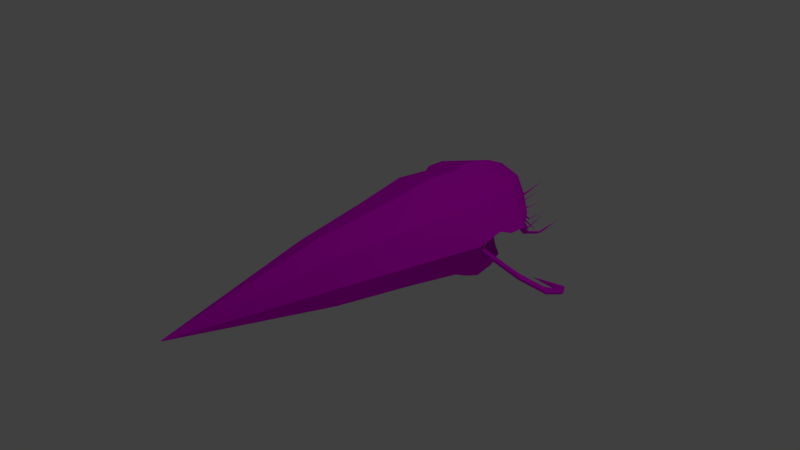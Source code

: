 # Source: Hyolitha.blend  (saved by Blender 2.78.0; exported with 4.5.12 LTS)
import bpy
from mathutils import Matrix  # noqa: F401  (used for matrix-valued properties, if any)

bpy.ops.wm.read_factory_settings(use_empty=True)
scene = bpy.context.scene
scene.name = 'Scene'

# ---- collections
col_collection_1 = bpy.data.collections.new('Collection 1'); scene.collection.children.link(col_collection_1)

# ---- images (referenced by path relative to the original .blend; pixels are not part of the script)
import os
ASSET_DIR = os.environ.get("B2B_ASSET_DIR", "")  # directory of the original .blend (textures are referenced by path, not embedded)
HERE = os.path.dirname(os.path.abspath(__file__))  # packed textures are extracted next to this script under _unpacked/

def load_image(name, relpath, width, height, colorspace="sRGB"):
    """Load a texture the original file referenced (path relative to the .blend, or extracted next to this script)."""
    p = next((c for c in (os.path.join(HERE, relpath), os.path.join(ASSET_DIR, relpath)) if relpath and os.path.exists(c)), "")
    if p:
        img = bpy.data.images.load(p, check_existing=True)
        img.name = name
    else:  # same state as the original file: an image datablock whose file is absent (Cycles renders it pink)
        img = bpy.data.images.new(name, width, height)
        img.source = "FILE"
        img.filepath = "//" + (relpath or name)
    img.colorspace_settings.name = colorspace
    return img
img_hyolitha_color = load_image('Hyolitha Color', 'Hyolitha Color.png', 1024, 1024, 'sRGB')

# ---- materials (node trees are filled in below, after node groups)
mat_material_001 = bpy.data.materials.new('Material.001')
mat_material_001.alpha_threshold = 0.0
mat_material_001.use_transparent_shadow = False
mat_material_001.roughness = 0.5

# ---- material node trees
mat_material_001.use_nodes = True; mat_material_001.node_tree.nodes.clear()
_N = mat_material_001.node_tree.nodes; _L = mat_material_001.node_tree.links
n0 = _N.new('ShaderNodeOutputMaterial'); n0.name = 'Material Output'; n0.location = (300, 300)
n1 = _N.new('ShaderNodeBsdfDiffuse'); n1.name = 'Diffuse BSDF'; n1.location = (10, 300)
n2 = _N.new('ShaderNodeTexImage'); n2.name = 'Image Texture'; n2.location = (-208, 335)
n2.width = 140
n2.image = img_hyolitha_color
_L.new(n1.outputs[0], n0.inputs[0])
_L.new(n2.outputs[0], n1.inputs[0])
n0.is_active_output = True

# ---- world
world_world = bpy.data.worlds.new('World'); scene.world = world_world
world_world.color = (0.05088, 0.05088, 0.05088)
world_world.use_sun_shadow = False
world_world.sun_shadow_jitter_overblur = 0.0
world_world.cycles.sampling_method = 'MANUAL'

# ---- cameras
cam_camera = bpy.data.cameras.new('Camera')
cam_camera.clip_end = 100.0
cam_camera.lens = 35.0
cam_camera.sensor_width = 32.0
cam_camera.sensor_height = 18.0
cam_camera.ortho_scale = 7.314
cam_camera.dof.focus_distance = 0.0
cam_camera.dof.aperture_fstop = 128.0

# ---- lights
light_lamp = bpy.data.lights.new('Lamp', 'POINT')
light_lamp.transmission_factor = 0.0
light_lamp.cutoff_distance = 30.0
light_lamp.energy = 100.0
light_lamp.shadow_buffer_clip_start = 1.001
light_lamp.shadow_soft_size = 0.1
light_lamp.shadow_maximum_resolution = 0.006
light_lamp.use_absolute_resolution = True

# ---- meshes
me_cylinder_001 = bpy.data.meshes.new('Cylinder.001')
me_cylinder_001.from_pydata([(2.695e-08, 0.5791, -1.0), (-3.553e-15, 0.463, 1.0), (1.072, 0.4095, -1.0), (0.7071, 0.3274, 1.0), (1.517, -3.772e-08, -1.0), (1.0, -3.063e-09, 1.0), (1.072, -0.4095, -1.0), (0.7071, -0.3274, 1.0), (-1.056e-07, -0.5791, -1.0), (-8.742e-08, -0.463, 1.0), (-1.072, -0.4095, -1.0), (-0.7071, -0.3274, 1.0), (-1.517, -5.503e-09, -1.0), (-1.0, 2.27e-08, 1.0), (-1.072, 0.4095, -1.0), (-0.7071, 0.3274, 1.0), (7.008e-08, 0.6975, -2.555), (1.361, 0.4932, -2.555), (1.925, -2.709e-08, -2.555), (1.361, -0.4932, -2.555), (-9.818e-08, -0.6975, -2.555), (-1.361, -0.4932, -2.555), (-1.925, 1.171e-08, -2.555), (-1.361, 0.4932, -2.555), (0.01048, 0.004854, 4.837), (-1.779e-07, 0.006865, 4.837), (0.01483, -1.877e-08, 4.837), (0.01048, -0.004854, 4.837), (-1.792e-07, -0.006865, 4.837), (-0.01048, -0.004854, 4.837), (-0.01483, -1.839e-08, 4.837), (-0.01048, 0.004854, 4.837), (1.858, -0.0002226, -2.555), (1.314, 0.4719, -2.555), (0.0007511, 0.665, -2.555), (-1.296, 0.4655, -2.555), (-1.85, -0.0007779, -2.555), (0.0002214, 0.6677, -3.379), (1.251, 0.4799, -3.379), (1.769, 0.02655, -3.379), (-1.769, 0.02655, -3.379), (-1.251, 0.4799, -3.379), (1.708, 0.02634, -3.379), (1.208, 0.4603, -3.379), (0.0009117, 0.6378, -3.379), (-1.191, 0.4545, -3.379), (-1.7, 0.02583, -3.379), (0.6889, -0.00705, -3.364), (0.4884, -0.07803, -3.364), (0.004401, -0.1074, -3.364), (-0.4796, -0.07803, -3.364), (-0.6801, -0.00705, -3.364), (0.6653, -0.007082, -3.364), (0.4717, 0.06087, -3.364), (0.004668, 0.08866, -3.364), (-0.4566, 0.05995, -3.364), (-0.6534, -0.007162, -3.364), (0.3864, 0.04823, -4.332), (0.004797, 0.07094, -4.332), (0.5639, -0.007267, -4.332), (0.5446, -0.007293, -4.332), (-0.5548, -0.007267, -4.332), (-0.3721, 0.04748, -4.332), (0.4001, -0.06526, -4.332), (0.004578, -0.08929, -4.332), (-0.3909, -0.06526, -4.332), (-0.5329, -0.007358, -4.332), (-0.936, 0.1085, -4.456), (-1.337, -0.006397, -4.456), (1.35, -0.00626, -4.456), (0.9557, 0.1101, -4.456), (0.003938, 0.1577, -4.456), (-1.392, -0.006205, -4.456), (0.9898, -0.1278, -4.456), (0.003394, -0.1781, -4.456), (-0.983, -0.1278, -4.456), (1.398, -0.006205, -4.456), (-0.8457, 0.09733, -4.608), (-1.208, -0.006573, -4.608), (1.221, -0.00645, -4.608), (0.8645, 0.09876, -4.608), (0.004076, 0.1418, -4.608), (-1.258, -0.0064, -4.608), (0.8953, -0.1163, -4.608), (0.003584, -0.1618, -4.608), (-0.8882, -0.1163, -4.608), (1.265, -0.0064, -4.608), (-0.7532, 0.08587, -4.749), (-1.077, -0.006754, -4.749), (1.089, -0.006644, -4.749), (0.7712, 0.08714, -4.749), (0.004216, 0.1255, -4.749), (-1.12, -0.006599, -4.749), (0.7987, -0.1046, -4.749), (0.003778, -0.1451, -4.749), (-0.7911, -0.1046, -4.749), (1.128, -0.006599, -4.749), (-0.6413, 0.07198, -4.864), (-0.9168, -0.006973, -4.864), (0.9292, -0.006879, -4.864), (0.6581, 0.07306, -4.864), (0.004387, 0.1058, -4.864), (-0.9542, -0.006841, -4.864), (0.6816, -0.09034, -4.864), (0.004013, -0.1249, -4.864), (-0.6736, -0.09034, -4.864), (0.9622, -0.006841, -4.864), (-0.5285, 0.05799, -4.967), (-0.756, -0.007193, -4.967), (0.7681, -0.007115, -4.967), (0.5443, 0.05889, -4.967), (0.004559, 0.08588, -4.967), (-0.7869, -0.007084, -4.967), (0.5637, -0.07602, -4.967), (0.00425, -0.1046, -4.967), (-0.5552, -0.07602, -4.967), (0.7954, -0.007084, -4.967), (-0.3984, 0.04186, -5.066), (-0.5705, -0.007447, -5.066), (0.5823, -0.007388, -5.066), (0.413, 0.04253, -5.066), (0.004757, 0.06295, -5.066), (-0.5938, -0.007365, -5.066), (0.4276, -0.05951, -5.066), (0.004523, -0.08111, -5.066), (-0.4186, -0.05951, -5.066), (0.6029, -0.007365, -5.066), (-0.2804, 0.02722, -5.15), (-0.4022, -0.007677, -5.15), (0.4137, -0.007636, -5.15), (0.2939, 0.0277, -5.15), (0.004936, 0.04215, -5.15), (-0.4188, -0.007619, -5.15), (0.3043, -0.04453, -5.15), (0.004771, -0.05982, -5.15), (-0.2947, -0.04453, -5.15), (0.4283, -0.007619, -5.15), (-0.00386, -0.00709, -5.226), (-0.007794, -0.008217, -5.226), (0.01856, -0.008216, -5.226), (0.01469, -0.007075, -5.226), (0.005357, -0.006608, -5.226), (-0.008328, -0.008215, -5.226), (0.01502, -0.009407, -5.226), (0.005352, -0.009901, -5.226), (-0.004321, -0.009407, -5.226), (0.01903, -0.008215, -5.226), (-4.533e-05, 0.7037, -3.608), (1.384, 0.496, -3.608), (1.957, -0.00557, -3.608), (-1.957, -0.00557, -3.608), (-1.384, 0.496, -3.608), (1.89, -0.005796, -3.608), (1.336, 0.4744, -3.608), (0.0007184, 0.6707, -3.608), (-1.318, 0.4678, -3.608), (-1.881, -0.006361, -3.608), (-4.533e-05, 0.7037, -4.083), (1.384, 0.496, -4.083), (1.957, -0.00557, -4.083), (-1.957, -0.00557, -4.083), (-1.384, 0.496, -4.083), (1.89, -0.005796, -4.083), (1.336, 0.4744, -4.083), (0.0007184, 0.6707, -4.083), (-1.318, 0.4678, -4.083), (-1.881, -0.006361, -4.083), (0.0004778, 0.633, -4.573), (1.124, 0.4644, -4.573), (1.589, 0.05742, -4.573), (-1.588, 0.05742, -4.573), (-1.123, 0.4644, -4.573), (1.534, 0.05723, -4.573), (1.085, 0.4469, -4.573), (0.001098, 0.6062, -4.573), (-1.069, 0.4416, -4.573), (-1.526, 0.05678, -4.573), (0.001423, 0.5051, -5.095), (0.6528, 0.4073, -5.095), (0.9226, 0.1713, -5.095), (-0.9198, 0.1713, -5.095), (-0.65, 0.4073, -5.095), (0.8909, 0.1712, -5.095), (0.6303, 0.3972, -5.095), (0.001783, 0.4896, -5.095), (-0.6189, 0.3941, -5.095), (-0.8838, 0.1709, -5.095), (0.002139, 0.4083, -5.301), (0.2965, 0.3641, -5.301), (0.4184, 0.2575, -5.301), (-0.4141, 0.2575, -5.301), (-0.2922, 0.3641, -5.301), (0.4041, 0.2574, -5.301), (0.2863, 0.3595, -5.301), (0.002302, 0.4013, -5.301), (-0.2782, 0.3582, -5.301), (-0.3979, 0.2573, -5.301), (1.495, -0.1008, -2.744), (1.445, -0.07759, -2.79), (1.335, -0.07759, -2.856), (1.196, -0.1008, -2.924), (1.17, -0.1327, -2.918), (1.241, -0.155, -2.859), (1.359, -0.1524, -2.79), (1.456, -0.1301, -2.747), (2.957, -0.3731, -2.983), (2.907, -0.3498, -3.029), (2.798, -0.3498, -3.095), (2.659, -0.3731, -3.162), (2.633, -0.4049, -3.156), (2.704, -0.4273, -3.098), (2.822, -0.4247, -3.029), (2.919, -0.4023, -2.986), (3.619, -0.5333, -3.32), (3.569, -0.5101, -3.366), (3.46, -0.5101, -3.432), (3.321, -0.5333, -3.5), (3.295, -0.5651, -3.494), (3.366, -0.5875, -3.435), (3.484, -0.5849, -3.366), (3.581, -0.5625, -3.324), (3.689, -0.6359, -3.874), (3.628, -0.6168, -3.873), (3.521, -0.6168, -3.853), (3.396, -0.6359, -3.818), (3.386, -0.662, -3.802), (3.467, -0.6803, -3.806), (3.581, -0.6782, -3.829), (3.666, -0.6599, -3.856), (3.286, -0.7531, -4.398), (3.235, -0.7341, -4.369), (3.158, -0.7341, -4.302), (3.077, -0.7531, -4.215), (3.079, -0.7792, -4.197), (3.144, -0.7975, -4.238), (3.225, -0.7954, -4.31), (3.278, -0.7771, -4.372), (1.704, -1.019, -4.892), (1.7, -1.018, -4.89), (1.695, -1.018, -4.885), (1.689, -1.019, -4.878), (1.689, -1.021, -4.877), (1.694, -1.023, -4.88), (1.7, -1.022, -4.885), (1.704, -1.021, -4.89), (-1.38, -0.07744, -2.854), (-1.488, -0.0762, -2.784), (-1.522, -0.1007, -2.743), (-1.491, -0.1297, -2.742), (-1.401, -0.1521, -2.784), (-1.29, -0.1542, -2.855), (-1.225, -0.1326, -2.914), (-1.25, -0.1003, -2.922), (-2.513, -0.341, -3.02), (-2.63, -0.3396, -2.945), (-2.667, -0.3662, -2.9), (-2.634, -0.3977, -2.899), (-2.536, -0.422, -2.945), (-2.415, -0.4243, -3.022), (-2.345, -0.4008, -3.085), (-2.372, -0.3657, -3.094), (-3.201, -0.4729, -3.239), (-3.35, -0.4714, -3.194), (-3.404, -0.4999, -3.159), (-3.371, -0.5336, -3.148), (-3.253, -0.5596, -3.169), (-3.101, -0.562, -3.215), (-3.005, -0.537, -3.26), (-3.029, -0.4994, -3.277), (-3.51, -0.5779, -3.565), (-3.666, -0.5765, -3.587), (-3.734, -0.6049, -3.579), (-3.711, -0.6386, -3.556), (-3.597, -0.6647, -3.525), (-3.437, -0.6671, -3.502), (-3.327, -0.642, -3.502), (-3.339, -0.6044, -3.526), (-3.473, -0.6857, -3.949), (-3.591, -0.6846, -3.966), (-3.643, -0.7062, -3.96), (-3.625, -0.7317, -3.942), (-3.539, -0.7514, -3.919), (-3.418, -0.7533, -3.901), (-3.335, -0.7343, -3.901), (-3.343, -0.7058, -3.92), (-2.97, -0.9301, -4.43), (-3.003, -0.9291, -4.518), (-3.029, -0.9488, -4.551), (-3.039, -0.9723, -4.532), (-3.027, -0.9904, -4.463), (-2.994, -0.9921, -4.372), (-2.959, -0.9746, -4.314), (-2.945, -0.9485, -4.328), (-1.667, -1.185, -4.886), (-1.671, -1.185, -4.896), (-1.674, -1.187, -4.9), (-1.675, -1.19, -4.898), (-1.674, -1.192, -4.89), (-1.67, -1.192, -4.879), (-1.666, -1.19, -4.873), (-1.664, -1.187, -4.874), (0.000122, -0.6811, -2.578), (1.35, -0.488, -2.565), (-1.354, -0.4745, -2.574), (-1.337, -0.4819, -2.577), (1.356, -0.4831, -2.565), (1.325, -0.4911, -2.566), (-1.375, -0.4635, -2.568), (-0.03495, -0.6839, -2.568), (-0.03484, -0.6839, -2.568), (1.718, -0.1556, -2.712), (1.192, -0.6157, -2.712), (-0.07779, -0.8063, -2.712), (-1.347, -0.6157, -2.712), (-1.873, -0.1556, -2.712), (-1.325, -0.6052, -2.732), (1.187, -0.6063, -2.721), (-1.341, -0.5983, -2.729), (-0.07768, -0.791, -2.733), (1.182, -0.6108, -2.722), (1.158, -0.6137, -2.722), (-1.36, -0.588, -2.724), (-0.1104, -0.7936, -2.723), (1.088, -0.5954, -3.621), (0.7425, -0.8975, -3.621), (-0.09099, -1.023, -3.621), (-0.9245, -0.8975, -3.621), (-1.27, -0.5954, -3.621), (-0.9099, -0.8906, -3.634), (0.7393, -0.8913, -3.627), (-0.9202, -0.886, -3.632), (-0.09092, -1.013, -3.635), (0.7358, -0.8943, -3.627), (0.7205, -0.8962, -3.627), (-0.9329, -0.8793, -3.629), (-0.1124, -1.014, -3.628), (0.8867, -0.6501, -4.266), (0.6172, -0.8858, -4.266), (-0.03325, -0.9835, -4.266), (-0.6837, -0.8858, -4.266), (-0.9532, -0.6501, -4.266), (-0.6723, -0.8804, -4.276), (0.6147, -0.881, -4.271), (-0.6804, -0.8769, -4.275), (-0.03319, -0.9756, -4.277), (0.612, -0.8833, -4.271), (0.6001, -0.8848, -4.271), (-0.6903, -0.8716, -4.272), (-0.04995, -0.977, -4.272), (0.3704, -0.6731, -4.642), (0.2169, -0.8073, -4.642), (-0.1535, -0.8629, -4.642), (-0.5239, -0.8073, -4.642), (-0.6774, -0.6731, -4.642), (-0.5174, -0.8042, -4.648), (0.2155, -0.8046, -4.645), (-0.522, -0.8022, -4.647), (-0.1535, -0.8584, -4.649), (0.214, -0.8059, -4.645), (0.2072, -0.8067, -4.645), (-0.5277, -0.7992, -4.646), (-0.163, -0.8592, -4.646), (-0.07639, -0.6126, -4.973), (-0.07996, -0.6157, -4.973), (-0.08858, -0.617, -4.973), (-0.09719, -0.6157, -4.973), (-0.1008, -0.6126, -4.973), (-0.09704, -0.6156, -4.973), (-0.08, -0.6156, -4.973), (-0.09715, -0.6156, -4.973), (-0.08858, -0.6169, -4.973), (-0.08003, -0.6157, -4.973), (-0.08019, -0.6157, -4.973), (-0.09728, -0.6155, -4.973), (-0.0888, -0.6169, -4.973), (1.32, -0.03205, -4.487), (1.048, -0.1131, -4.487), (1.231, -0.03218, -4.588), (0.9845, -0.1055, -4.588), (1.57, -0.2729, -4.691), (1.381, -0.3292, -4.691), (1.508, -0.273, -4.761), (1.337, -0.3238, -4.761), (1.593, -0.3673, -5.199), (1.434, -0.4147, -5.199), (1.541, -0.3674, -5.259), (1.397, -0.4103, -5.259), (1.818, -0.212, -5.552), (1.8, -0.2174, -5.552), (1.813, -0.212, -5.559), (1.796, -0.2169, -5.559), (1.238, -0.02971, -4.634), (0.9369, -0.1192, -4.634), (1.126, -0.02987, -4.749), (0.8582, -0.1096, -4.749), (1.388, -0.2759, -4.871), (1.295, -0.3035, -4.871), (1.354, -0.2759, -4.907), (1.271, -0.3006, -4.907), (1.235, -0.2256, -5.565), (1.222, -0.2296, -5.565), (1.23, -0.2256, -5.57), (1.218, -0.2291, -5.57), (0.9994, -0.04491, -4.799), (0.8699, -0.08345, -4.799), (0.9342, -0.045, -4.844), (0.8238, -0.07786, -4.844), (1.212, -0.4335, -5.386), (1.204, -0.4357, -5.386), (1.208, -0.4335, -5.389), (1.202, -0.4354, -5.389), (0.9622, -0.006841, -4.864), (0.6816, -0.09034, -4.864), (0.7954, -0.007084, -4.967), (0.5637, -0.07602, -4.967), (0.8542, -0.03516, -4.903), (0.7293, -0.0723, -4.903), (0.78, -0.03526, -4.949), (0.6769, -0.06593, -4.949), (0.9971, -0.279, -5.349), (0.9383, -0.2964, -5.349), (0.9621, -0.279, -5.37), (0.9135, -0.2934, -5.37), (1.079, -0.2347, -5.844), (1.076, -0.2356, -5.844), (1.077, -0.2347, -5.846), (1.074, -0.2354, -5.846), (0.7954, -0.007084, -4.967), (0.5637, -0.07602, -4.967), (0.6029, -0.007365, -5.066), (0.4276, -0.05951, -5.066), (0.7202, -0.03384, -5.013), (0.596, -0.07077, -5.013), (0.6171, -0.03399, -5.066), (0.5232, -0.06192, -5.066), (0.785, -0.1562, -5.505), (0.7308, -0.1723, -5.505), (0.74, -0.1562, -5.528), (0.699, -0.1684, -5.528), (0.8697, -0.1283, -5.897), (0.8639, -0.1301, -5.897), (0.8649, -0.1284, -5.899), (0.8606, -0.1297, -5.899), (0.5563, -0.0281, -5.106), (0.4487, -0.0601, -5.106), (0.4491, -0.02825, -5.157), (0.373, -0.05091, -5.157), (0.5225, -0.1024, -5.549), (0.4757, -0.1163, -5.549), (0.4759, -0.1025, -5.571), (0.4429, -0.1123, -5.571), (0.4478, -0.08516, -6.165), (0.4361, -0.08864, -6.165), (0.4361, -0.08517, -6.17), (0.4279, -0.08764, -6.17), (0.3386, -0.01613, -5.188), (0.2647, -0.0381, -5.188), (0.09489, -0.01648, -5.234), (0.0925, -0.01719, -5.234), (0.3634, -0.09284, -5.571), (0.3277, -0.1035, -5.571), (0.2455, -0.09301, -5.593), (0.2444, -0.09335, -5.593), (0.2411, -0.006628, -6.587), (0.2381, -0.007526, -6.587), (0.2311, -0.006643, -6.589), (0.231, -0.006672, -6.589), (-0.2437, -0.0365, -5.201), (-0.3029, -0.01889, -5.201), (-0.1051, -0.01974, -5.237), (-0.107, -0.01917, -5.237), (-0.306, -0.1017, -5.585), (-0.3268, -0.0955, -5.585), (-0.2574, -0.0958, -5.597), (-0.2581, -0.0956, -5.597), (-0.22, -0.1681, -6.212), (-0.2213, -0.1678, -6.212), (-0.2169, -0.1678, -6.213), (-0.217, -0.1678, -6.213), (-0.4303, -0.05704, -5.09), (-0.5553, -0.01986, -5.09), (-0.342, -0.04636, -5.15), (-0.4305, -0.02004, -5.15), (-0.4796, -0.1549, -5.287), (-0.5268, -0.1409, -5.287), (-0.4463, -0.1509, -5.31), (-0.4797, -0.1409, -5.31), (-0.3519, -0.2034, -5.625), (-0.3533, -0.203, -5.625), (-0.3509, -0.2033, -5.625), (-0.3519, -0.203, -5.625), (-0.5959, -0.08512, -5.024), (-0.7488, -0.03963, -5.024), (-0.5058, -0.07423, -5.09), (-0.6215, -0.03982, -5.09), (-1.009, -0.1124, -5.321), (-1.054, -0.09901, -5.321), (-0.9821, -0.1092, -5.34), (-1.016, -0.09906, -5.34), (-0.5289, -0.01277, -5.863), (-0.5321, -0.01181, -5.863), (-0.527, -0.01254, -5.864), (-0.5294, -0.01182, -5.864), (-0.7182, -0.09047, -4.906), (-0.9019, -0.03581, -4.906), (-0.6407, -0.0811, -4.973), (-0.7924, -0.03597, -4.973), (-0.9772, -0.1343, -5.16), (-1.066, -0.1079, -5.16), (-0.9397, -0.1298, -5.193), (-1.013, -0.1079, -5.193), (-1.368, -0.1066, -5.425), (-1.371, -0.106, -5.425), (-1.367, -0.1065, -5.426), (-1.369, -0.106, -5.426), (-0.852, -0.1048, -4.798), (-1.059, -0.04319, -4.798), (-0.7781, -0.09586, -4.869), (-0.9546, -0.04334, -4.869), (-1.283, -0.1436, -5.123), (-1.352, -0.123, -5.123), (-1.258, -0.1407, -5.147), (-1.317, -0.123, -5.147), (-1.567, -0.1351, -5.409), (-1.571, -0.1338, -5.409), (-1.565, -0.1349, -5.41), (-1.569, -0.1338, -5.41), (-1.265, -0.251, -4.993), (-1.35, -0.2258, -4.993), (-1.243, -0.2483, -5.026), (-1.319, -0.2258, -5.026), (-1.93, -0.4048, -5.5), (-1.959, -0.3959, -5.5), (-1.922, -0.4038, -5.511), (-1.948, -0.3959, -5.511), (-1.035, -0.1292, -4.485), (-1.355, -0.03421, -4.485), (-0.9613, -0.1202, -4.604), (-1.25, -0.03436, -4.604), (-1.403, -0.1587, -4.628), (-1.569, -0.1092, -4.628), (-1.365, -0.154, -4.69), (-1.515, -0.1093, -4.69), (-2.054, -0.08303, -5.395), (-2.082, -0.0747, -5.395), (-2.047, -0.08224, -5.406), (-2.073, -0.07472, -5.406)], [], [(0, 1, 3, 2), (2, 3, 5, 4), (4, 5, 7, 6), (6, 7, 9, 8), (8, 9, 11, 10), (10, 11, 13, 12), (9, 7, 27, 28), (12, 13, 15, 14), (14, 15, 1, 0), (14, 0, 16, 23), (18, 32, 42, 39), (0, 2, 17, 16), (4, 6, 19, 18), (10, 12, 22, 21), (6, 8, 20, 19), (12, 14, 23, 22), (2, 4, 18, 17), (8, 10, 21, 20), (24, 25, 31, 30, 29, 28, 27, 26), (15, 13, 30, 31), (5, 3, 24, 26), (11, 9, 28, 29), (1, 15, 31, 25), (3, 1, 25, 24), (7, 5, 26, 27), (13, 11, 29, 30), (32, 18, 47, 52), (35, 36, 46, 45), (32, 33, 43, 42), (22, 23, 41, 40), (36, 22, 40, 46), (16, 17, 38, 37), (33, 34, 44, 43), (23, 16, 37, 41), (34, 35, 45, 44), (17, 18, 39, 38), (47, 48, 63, 59), (21, 303, 304), (18, 197, 198, 199, 200, 201, 305, 302, 48, 47), (36, 35, 55, 56), (33, 32, 52, 53), (22, 36, 56, 51), (306, 302, 319, 320), (34, 33, 53, 54), (20, 21, 308, 309, 301), (35, 34, 54, 55), (50, 51, 61, 65), (54, 53, 57, 58), (55, 54, 58, 62), (64, 65, 75, 74), (51, 56, 66, 61), (48, 49, 64, 63), (53, 52, 60, 57), (56, 55, 62, 66), (52, 47, 59, 60), (49, 50, 65, 64), (40, 41, 151, 150), (71, 70, 80, 81), (58, 57, 70, 71), (60, 59, 76, 69), (65, 61, 72, 75), (61, 66, 68, 72), (66, 62, 67, 68), (62, 58, 71, 67), (63, 64, 74, 73), (57, 60, 69, 70), (59, 63, 73, 76), (82, 92, 530, 528), (69, 76, 86, 79), (75, 72, 536, 535), (72, 68, 78, 82), (68, 67, 77, 78), (67, 71, 81, 77), (73, 74, 84, 83), (70, 69, 79, 80), (86, 76, 375, 377), (74, 75, 85, 84), (92, 88, 98, 102), (82, 78, 88, 92), (78, 77, 87, 88), (77, 81, 91, 87), (83, 84, 94, 93), (80, 79, 89, 90), (86, 83, 392, 391), (84, 85, 95, 94), (81, 80, 90, 91), (79, 86, 96, 89), (98, 97, 107, 108), (88, 87, 97, 98), (87, 91, 101, 97), (93, 94, 104, 103), (90, 89, 99, 100), (96, 93, 404, 403), (94, 95, 105, 104), (91, 90, 100, 101), (89, 96, 106, 99), (95, 92, 516, 515), (107, 111, 121, 117), (97, 101, 111, 107), (103, 104, 114, 113), (100, 99, 109, 110), (103, 113, 414, 412), (104, 105, 115, 114), (101, 100, 110, 111), (99, 106, 116, 109), (115, 105, 503, 505), (102, 98, 108, 112), (123, 124, 134, 133), (113, 114, 124, 123), (110, 109, 119, 120), (126, 116, 427, 429), (114, 115, 125, 124), (111, 110, 120, 121), (109, 116, 126, 119), (112, 122, 494, 492), (112, 108, 118, 122), (108, 107, 117, 118), (130, 129, 139, 140), (120, 119, 129, 130), (123, 133, 446, 444), (124, 125, 135, 134), (121, 120, 130, 131), (119, 126, 136, 129), (125, 122, 480, 479), (122, 118, 128, 132), (118, 117, 127, 128), (117, 121, 131, 127), (146, 143, 144, 145, 142, 138, 137, 141, 140, 139), (146, 136, 455, 457), (134, 135, 145, 144), (131, 130, 140, 141), (129, 136, 146, 139), (145, 135, 467, 469), (132, 128, 138, 142), (128, 127, 137, 138), (127, 131, 141, 137), (133, 134, 144, 143), (42, 43, 153, 152), (45, 46, 156, 155), (38, 39, 149, 148), (147, 148, 158, 157), (151, 147, 157, 161), (153, 154, 164, 163), (156, 150, 160, 166), (46, 40, 150, 156), (43, 44, 154, 153), (41, 37, 147, 151), (37, 38, 148, 147), (44, 45, 155, 154), (39, 42, 152, 149), (164, 165, 175, 174), (157, 158, 168, 167), (161, 157, 167, 171), (163, 164, 174, 173), (154, 155, 165, 164), (149, 152, 162, 159), (148, 149, 159, 158), (155, 156, 166, 165), (152, 153, 163, 162), (150, 151, 161, 160), (169, 172, 182, 179), (174, 175, 185, 184), (167, 168, 178, 177), (171, 167, 177, 181), (159, 162, 172, 169), (158, 159, 169, 168), (165, 166, 176, 175), (162, 163, 173, 172), (160, 161, 171, 170), (166, 160, 170, 176), (178, 179, 189, 188), (179, 182, 192, 189), (184, 185, 195, 194), (177, 178, 188, 187), (168, 169, 179, 178), (175, 176, 186, 185), (172, 173, 183, 182), (170, 171, 181, 180), (176, 170, 180, 186), (173, 174, 184, 183), (188, 189, 192, 193), (191, 195, 196, 190), (187, 194, 195, 191), (193, 194, 187, 188), (185, 186, 196, 195), (182, 183, 193, 192), (180, 181, 191, 190), (186, 180, 190, 196), (183, 184, 194, 193), (181, 177, 187, 191), (303, 21, 313, 317), (198, 197, 205, 206), (207, 206, 214, 215), (197, 204, 212, 205), (203, 202, 210, 211), (201, 200, 208, 209), (199, 198, 206, 207), (204, 203, 211, 212), (202, 201, 209, 210), (200, 199, 207, 208), (213, 220, 228, 221), (212, 211, 219, 220), (210, 209, 217, 218), (208, 207, 215, 216), (206, 205, 213, 214), (205, 212, 220, 213), (211, 210, 218, 219), (209, 208, 216, 217), (224, 223, 231, 232), (219, 218, 226, 227), (217, 216, 224, 225), (215, 214, 222, 223), (220, 219, 227, 228), (218, 217, 225, 226), (216, 215, 223, 224), (214, 213, 221, 222), (236, 235, 243, 244), (222, 221, 229, 230), (221, 228, 236, 229), (227, 226, 234, 235), (225, 224, 232, 233), (223, 222, 230, 231), (228, 227, 235, 236), (226, 225, 233, 234), (244, 243, 242, 241, 240, 239, 238, 237), (234, 233, 241, 242), (232, 231, 239, 240), (230, 229, 237, 238), (229, 236, 244, 237), (235, 234, 242, 243), (233, 232, 240, 241), (231, 230, 238, 239), (260, 259, 267, 268), (19, 305, 316, 311), (245, 252, 260, 253), (251, 250, 258, 259), (249, 248, 256, 257), (247, 246, 254, 255), (252, 251, 259, 260), (250, 249, 257, 258), (248, 247, 255, 256), (246, 245, 253, 254), (267, 266, 274, 275), (258, 257, 265, 266), (256, 255, 263, 264), (254, 253, 261, 262), (253, 260, 268, 261), (259, 258, 266, 267), (257, 256, 264, 265), (255, 254, 262, 263), (270, 269, 277, 278), (265, 264, 272, 273), (263, 262, 270, 271), (268, 267, 275, 276), (266, 265, 273, 274), (264, 263, 271, 272), (262, 261, 269, 270), (261, 268, 276, 269), (284, 283, 291, 292), (269, 276, 284, 277), (275, 274, 282, 283), (273, 272, 280, 281), (271, 270, 278, 279), (276, 275, 283, 284), (274, 273, 281, 282), (272, 271, 279, 280), (287, 286, 294, 295), (282, 281, 289, 290), (280, 279, 287, 288), (278, 277, 285, 286), (277, 284, 292, 285), (283, 282, 290, 291), (281, 280, 288, 289), (279, 278, 286, 287), (298, 297, 296, 295, 294, 293, 300, 299), (292, 291, 299, 300), (290, 289, 297, 298), (288, 287, 295, 296), (286, 285, 293, 294), (285, 292, 300, 293), (291, 290, 298, 299), (289, 288, 296, 297), (302, 306, 301, 49, 48), (303, 307, 22, 247, 248, 249, 250, 251), (304, 303, 251, 252, 245, 246, 247, 22, 51, 50), (301, 308, 304, 50, 49), (301, 306, 320, 318), (301, 309, 308), (18, 305, 201, 202, 203, 204, 197), (302, 305, 19), (315, 322, 335, 328), (311, 316, 329, 324), (321, 317, 330, 334), (313, 315, 328, 326), (308, 21, 313, 322), (22, 307, 321, 314), (20, 301, 318, 312), (18, 19, 311, 310), (305, 18, 310, 316), (307, 303, 317, 321), (302, 19, 311, 319), (19, 20, 312, 311), (21, 304, 315, 313), (304, 308, 322, 315), (21, 22, 314, 313), (325, 331, 344, 338), (335, 326, 339, 348), (330, 326, 339, 343), (328, 335, 348, 341), (317, 313, 326, 330), (322, 313, 326, 335), (312, 318, 331, 325), (316, 310, 323, 329), (319, 311, 324, 332), (310, 311, 324, 323), (318, 320, 333, 331), (311, 312, 325, 324), (320, 319, 332, 333), (313, 314, 327, 326), (314, 321, 334, 327), (336, 337, 350, 349), (345, 337, 350, 358), (342, 336, 349, 355), (338, 344, 357, 351), (329, 323, 336, 342), (332, 324, 337, 345), (323, 324, 337, 336), (331, 333, 346, 344), (324, 325, 338, 337), (333, 332, 345, 346), (326, 327, 340, 339), (327, 334, 347, 340), (326, 328, 341, 339), (334, 330, 343, 347), (324, 329, 342, 337), (352, 353, 366, 365), (359, 358, 371, 372), (350, 351, 364, 363), (357, 359, 372, 370), (344, 346, 359, 357), (337, 338, 351, 350), (346, 345, 358, 359), (339, 340, 353, 352), (340, 347, 360, 353), (339, 341, 354, 352), (347, 343, 356, 360), (337, 342, 355, 350), (341, 348, 361, 354), (343, 339, 352, 356), (348, 339, 352, 361), (363, 364, 370, 372, 371), (363, 368, 362), (366, 373, 369, 365), (367, 374, 365), (353, 360, 373, 366), (352, 354, 367, 365), (360, 356, 369, 373), (350, 355, 368, 363), (354, 361, 374, 367), (356, 352, 365, 369), (361, 352, 365, 374), (351, 357, 370, 364), (355, 349, 362, 368), (358, 350, 363, 371), (349, 350, 363, 362), (377, 375, 379, 381), (76, 73, 376, 375), (83, 86, 377, 378), (73, 83, 378, 376), (381, 379, 383, 385), (375, 376, 380, 379), (376, 378, 382, 380), (378, 377, 381, 382), (384, 386, 390, 388), (379, 380, 384, 383), (380, 382, 386, 384), (382, 381, 385, 386), (387, 388, 390, 389), (386, 385, 389, 390), (385, 383, 387, 389), (383, 384, 388, 387), (391, 392, 396, 395), (93, 96, 393, 394), (96, 86, 391, 393), (83, 93, 394, 392), (397, 395, 399, 401), (393, 391, 395, 397), (394, 393, 397, 398), (392, 394, 398, 396), (399, 400, 402, 401), (398, 397, 401, 402), (396, 398, 402, 400), (395, 396, 400, 399), (405, 403, 407, 409), (103, 106, 405, 406), (93, 103, 406, 404), (106, 96, 403, 405), (407, 408, 410, 409), (406, 405, 409, 410), (404, 406, 410, 408), (403, 404, 408, 407), (412, 414, 418, 416), (106, 103, 412, 411), (113, 116, 413, 414), (116, 106, 411, 413), (417, 415, 419, 421), (411, 412, 416, 415), (413, 411, 415, 417), (414, 413, 417, 418), (420, 422, 426, 424), (418, 417, 421, 422), (416, 418, 422, 420), (415, 416, 420, 419), (423, 424, 426, 425), (419, 420, 424, 423), (421, 419, 423, 425), (422, 421, 425, 426), (429, 427, 431, 433), (116, 113, 428, 427), (123, 126, 429, 430), (113, 123, 430, 428), (432, 434, 438, 436), (430, 429, 433, 434), (428, 430, 434, 432), (427, 428, 432, 431), (435, 436, 440, 439), (431, 432, 436, 435), (433, 431, 435, 437), (434, 433, 437, 438), (439, 440, 442, 441), (437, 435, 439, 441), (438, 437, 441, 442), (436, 438, 442, 440), (444, 446, 450, 448), (136, 126, 443, 445), (126, 123, 444, 443), (133, 136, 445, 446), (449, 447, 451, 453), (443, 444, 448, 447), (445, 443, 447, 449), (446, 445, 449, 450), (451, 452, 454, 453), (450, 449, 453, 454), (448, 450, 454, 452), (447, 448, 452, 451), (456, 458, 462, 460), (133, 143, 458, 456), (136, 133, 456, 455), (143, 146, 457, 458), (461, 459, 463, 465), (455, 456, 460, 459), (457, 455, 459, 461), (458, 457, 461, 462), (463, 464, 466, 465), (462, 461, 465, 466), (460, 462, 466, 464), (459, 460, 464, 463), (469, 467, 471, 473), (135, 132, 468, 467), (142, 145, 469, 470), (132, 142, 470, 468), (472, 474, 478, 476), (467, 468, 472, 471), (468, 470, 474, 472), (470, 469, 473, 474), (475, 476, 478, 477), (474, 473, 477, 478), (473, 471, 475, 477), (471, 472, 476, 475), (479, 480, 484, 483), (132, 135, 481, 482), (122, 132, 482, 480), (135, 125, 479, 481), (484, 486, 490, 488), (480, 482, 486, 484), (482, 481, 485, 486), (481, 479, 483, 485), (487, 488, 490, 489), (486, 485, 489, 490), (485, 483, 487, 489), (483, 484, 488, 487), (492, 494, 498, 496), (115, 112, 492, 491), (122, 125, 493, 494), (125, 115, 491, 493), (498, 497, 501, 502), (494, 493, 497, 498), (493, 491, 495, 497), (491, 492, 496, 495), (499, 500, 502, 501), (497, 495, 499, 501), (495, 496, 500, 499), (496, 498, 502, 500), (504, 506, 510, 508), (105, 102, 504, 503), (102, 112, 506, 504), (112, 115, 505, 506), (509, 507, 511, 513), (506, 505, 509, 510), (505, 503, 507, 509), (503, 504, 508, 507), (511, 512, 514, 513), (507, 508, 512, 511), (508, 510, 514, 512), (510, 509, 513, 514), (517, 515, 519, 521), (105, 95, 515, 517), (102, 105, 517, 518), (92, 102, 518, 516), (520, 522, 526, 524), (518, 517, 521, 522), (516, 518, 522, 520), (515, 516, 520, 519), (523, 524, 526, 525), (519, 520, 524, 523), (521, 519, 523, 525), (522, 521, 525, 526), (529, 527, 531, 533), (85, 82, 528, 527), (92, 95, 529, 530), (95, 85, 527, 529), (531, 532, 534, 533), (530, 529, 533, 534), (528, 530, 534, 532), (527, 528, 532, 531), (537, 535, 539, 541), (82, 85, 537, 538), (85, 75, 535, 537), (72, 82, 538, 536), (542, 541, 545, 546), (538, 537, 541, 542), (536, 538, 542, 540), (535, 536, 540, 539), (543, 544, 546, 545), (540, 542, 546, 544), (539, 540, 544, 543), (541, 539, 543, 545)])
_uv = me_cylinder_001.uv_layers.new(name='UVMap')
_uv.uv.foreach_set('vector', [0.432, 0.3127, 0.4325, 0.4543, 0.383, 0.4535, 0.3568, 0.3118, 0.7997, 0.7276, 0.7948, 0.5845, 0.82, 0.589, 0.8318, 0.735, 0.04553, 0.4142, 0.08999, 0.2745, 0.111, 0.2771, 0.07726, 0.4178, 0.07726, 0.4178, 0.111, 0.2771, 0.1611, 0.2805, 0.1533, 0.4228, 0.1533, 0.4228, 0.1611, 0.2805, 0.2111, 0.2826, 0.2292, 0.4262, 0.2292, 0.4262, 0.2111, 0.2826, 0.2316, 0.2823, 0.2604, 0.4261, 0.1611, 0.2805, 0.111, 0.2771, 0.1752, 0.006402, 0.1759, 0.006451, 0.8629, 0.7342, 0.8755, 0.5884, 0.9, 0.5835, 0.8939, 0.7262, 0.5087, 0.3123, 0.4831, 0.4539, 0.4325, 0.4543, 0.432, 0.3127, 0.5087, 0.3123, 0.432, 0.3127, 0.4315, 0.2028, 0.5287, 0.2023, 0.5888, 0.5849, 0.5888, 0.5802, 0.647, 0.5696, 0.647, 0.5739, 0.432, 0.3127, 0.3568, 0.3118, 0.336, 0.2016, 0.4315, 0.2028, 0.04553, 0.4142, 0.07726, 0.4178, 0.05076, 0.5273, 0.01051, 0.5229, 0.2292, 0.4262, 0.2604, 0.4261, 0.2831, 0.5379, 0.2435, 0.5379, 0.07726, 0.4178, 0.1533, 0.4228, 0.1473, 0.5335, 0.05076, 0.5273, 0.5419, 0.3107, 0.5087, 0.3123, 0.5287, 0.2023, 0.5708, 0.2004, 0.7997, 0.7276, 0.8318, 0.735, 0.841, 0.8487, 0.8021, 0.8391, 0.1533, 0.4228, 0.2292, 0.4262, 0.2435, 0.5379, 0.1473, 0.5335, 0.9132, 0.2882, 0.9129, 0.2875, 0.9129, 0.2867, 0.9132, 0.2863, 0.9136, 0.2866, 0.9139, 0.2873, 0.9139, 0.2881, 0.9136, 0.2884, 0.9, 0.5835, 0.8755, 0.5884, 0.8996, 0.309, 0.9, 0.3089, 0.82, 0.589, 0.7948, 0.5845, 0.7971, 0.3089, 0.7975, 0.309, 0.2111, 0.2826, 0.1611, 0.2805, 0.1759, 0.006451, 0.1767, 0.006483, 0.4325, 0.4543, 0.4831, 0.4539, 0.4352, 0.7248, 0.4344, 0.7248, 0.383, 0.4535, 0.4325, 0.4543, 0.4344, 0.7248, 0.4337, 0.7248, 0.841, 0.5804, 0.82, 0.589, 0.7975, 0.309, 0.7978, 0.3088, 0.8755, 0.5884, 0.8537, 0.5793, 0.8993, 0.3088, 0.8996, 0.309, 0.5906, 0.2947, 0.5859, 0.2947, 0.6723, 0.2358, 0.6739, 0.2358, 0.5868, 0.3562, 0.5888, 0.3165, 0.647, 0.3272, 0.6451, 0.3637, 0.5888, 0.5802, 0.5867, 0.5419, 0.6451, 0.5344, 0.647, 0.5696, 0.5708, 0.2004, 0.5287, 0.2023, 0.521, 0.1437, 0.5596, 0.142, 0.5888, 0.3165, 0.5888, 0.3111, 0.647, 0.3223, 0.647, 0.3272, 0.4315, 0.2028, 0.336, 0.2016, 0.3438, 0.1431, 0.4316, 0.1442, 0.5867, 0.5419, 0.5859, 0.4487, 0.6443, 0.4487, 0.6451, 0.5344, 0.5287, 0.2023, 0.4315, 0.2028, 0.4316, 0.1442, 0.521, 0.1437, 0.5859, 0.4487, 0.5868, 0.3562, 0.6451, 0.3637, 0.6443, 0.4487, 0.336, 0.2016, 0.2982, 0.1994, 0.3091, 0.1411, 0.3438, 0.1431, 0.09485, 0.5851, 0.1091, 0.5862, 0.1115, 0.6551, 0.09989, 0.6542, 0.9515, 0.3801, 0.9503, 0.3793, 0.9509, 0.3781, 0.8712, 0.112, 0.8786, 0.141, 0.877, 0.1442, 0.8772, 0.1514, 0.8789, 0.1607, 0.8812, 0.1626, 0.9051, 0.1526, 0.9054, 0.153, 0.8782, 0.2072, 0.8733, 0.193, 0.2081, 0.933, 0.1739, 0.8947, 0.2029, 0.8282, 0.2081, 0.842, 0.2209, 0.8653, 0.2557, 0.8282, 0.2557, 0.9062, 0.2504, 0.9197, 0.8584, 0.2903, 0.8531, 0.2904, 0.7673, 0.2343, 0.7692, 0.2343, 0.5521, 0.7384, 0.5538, 0.7376, 0.547, 0.7532, 0.5455, 0.7539, 0.7193, 0.2954, 0.6271, 0.296, 0.6873, 0.2359, 0.7203, 0.2355, 0.1473, 0.5335, 0.2435, 0.5379, 0.1497, 0.5345, 0.1497, 0.5345, 0.1472, 0.535, 0.8119, 0.293, 0.7193, 0.2954, 0.7203, 0.2355, 0.7531, 0.2348, 0.1777, 0.5899, 0.1918, 0.5904, 0.1791, 0.6585, 0.1676, 0.6582, 0.7203, 0.2355, 0.6873, 0.2359, 0.6921, 0.167, 0.719, 0.1667, 0.7531, 0.2348, 0.7203, 0.2355, 0.719, 0.1667, 0.7458, 0.1661, 0.1396, 0.6567, 0.1676, 0.6582, 0.2091, 0.6695, 0.1392, 0.6659, 0.7692, 0.2343, 0.7673, 0.2343, 0.7574, 0.1657, 0.759, 0.1657, 0.1091, 0.5862, 0.1434, 0.5882, 0.1396, 0.6567, 0.1115, 0.6551, 0.6873, 0.2359, 0.6739, 0.2358, 0.6811, 0.167, 0.6921, 0.167, 0.7673, 0.2343, 0.7531, 0.2348, 0.7458, 0.1661, 0.7574, 0.1657, 0.6739, 0.2358, 0.6723, 0.2358, 0.6798, 0.167, 0.6811, 0.167, 0.1434, 0.5882, 0.1777, 0.5899, 0.1676, 0.6582, 0.1396, 0.6567, 0.9119, 0.9663, 0.9119, 0.9306, 0.9296, 0.9361, 0.9296, 0.9757, 0.7185, 0.1583, 0.6514, 0.1592, 0.6576, 0.1482, 0.7184, 0.1474, 0.719, 0.1667, 0.6921, 0.167, 0.6514, 0.1592, 0.7185, 0.1583, 0.6811, 0.167, 0.6798, 0.167, 0.6205, 0.1592, 0.6239, 0.1591, 0.9841, 0.08936, 0.9883, 0.101, 0.9883, 0.1604, 0.9796, 0.1314, 0.759, 0.1657, 0.7574, 0.1657, 0.8142, 0.156, 0.818, 0.156, 0.9935, 0.4474, 0.9896, 0.4589, 0.9854, 0.4189, 0.9935, 0.3903, 0.7458, 0.1661, 0.719, 0.1667, 0.7185, 0.1583, 0.7853, 0.157, 0.1115, 0.6551, 0.1396, 0.6567, 0.1392, 0.6659, 0.06932, 0.6618, 0.9897, 0.3088, 0.9936, 0.3201, 0.9936, 0.3775, 0.9854, 0.3494, 0.84, 0.921, 0.8359, 0.9327, 0.8314, 0.8906, 0.84, 0.8615, 0.8083, 0.1453, 0.7984, 0.1354, 0.813, 0.1147, 0.8153, 0.1169, 0.6239, 0.1591, 0.6205, 0.1592, 0.6297, 0.1482, 0.6328, 0.1482, 0.2091, 0.6695, 0.2379, 0.6705, 0.2352, 0.6726, 0.2127, 0.6718, 0.818, 0.156, 0.8142, 0.156, 0.8048, 0.1454, 0.8083, 0.1453, 0.8142, 0.156, 0.7853, 0.157, 0.7787, 0.1462, 0.8048, 0.1454, 0.7853, 0.157, 0.7185, 0.1583, 0.7184, 0.1474, 0.7787, 0.1462, 0.06932, 0.6618, 0.1392, 0.6659, 0.1386, 0.6766, 0.07541, 0.6729, 0.6514, 0.1592, 0.6239, 0.1591, 0.6328, 0.1482, 0.6576, 0.1482, 0.04918, 0.671, 0.04031, 0.6597, 0.04575, 0.6623, 0.05167, 0.6698, 0.1392, 0.6659, 0.2091, 0.6695, 0.2017, 0.6799, 0.1386, 0.6766, 0.7984, 0.1354, 0.7953, 0.1355, 0.7838, 0.1276, 0.7865, 0.1275, 0.8083, 0.1453, 0.8048, 0.1454, 0.7953, 0.1355, 0.7984, 0.1354, 0.8048, 0.1454, 0.7787, 0.1462, 0.772, 0.1363, 0.7953, 0.1355, 0.7787, 0.1462, 0.7184, 0.1474, 0.7182, 0.1373, 0.772, 0.1363, 0.07541, 0.6729, 0.1386, 0.6766, 0.138, 0.6865, 0.08169, 0.6833, 0.6576, 0.1482, 0.6328, 0.1482, 0.642, 0.138, 0.6641, 0.138, 0.04918, 0.671, 0.07541, 0.6729, 0.07237, 0.6746, 0.05101, 0.673, 0.1386, 0.6766, 0.2017, 0.6799, 0.1943, 0.6894, 0.138, 0.6865, 0.7184, 0.1474, 0.6576, 0.1482, 0.6641, 0.138, 0.7182, 0.1373, 0.6328, 0.1482, 0.6297, 0.1482, 0.6392, 0.138, 0.642, 0.138, 0.7838, 0.1276, 0.764, 0.1282, 0.7559, 0.121, 0.7723, 0.1204, 0.7953, 0.1355, 0.772, 0.1363, 0.764, 0.1282, 0.7838, 0.1276, 0.772, 0.1363, 0.7182, 0.1373, 0.7182, 0.1291, 0.764, 0.1282, 0.08169, 0.6833, 0.138, 0.6865, 0.1375, 0.6945, 0.08952, 0.6918, 0.6641, 0.138, 0.642, 0.138, 0.6531, 0.1297, 0.672, 0.1297, 0.05831, 0.6815, 0.08169, 0.6833, 0.07644, 0.6864, 0.06724, 0.6857, 0.138, 0.6865, 0.1943, 0.6894, 0.1855, 0.697, 0.1375, 0.6945, 0.7182, 0.1373, 0.6641, 0.138, 0.672, 0.1297, 0.7182, 0.1291, 0.642, 0.138, 0.6392, 0.138, 0.6508, 0.1297, 0.6531, 0.1297, 0.1943, 0.6894, 0.2175, 0.6903, 0.213, 0.6936, 0.1984, 0.6931, 0.7559, 0.121, 0.7181, 0.1217, 0.718, 0.1146, 0.7467, 0.114, 0.764, 0.1282, 0.7182, 0.1291, 0.7181, 0.1217, 0.7559, 0.121, 0.08952, 0.6918, 0.1375, 0.6945, 0.1371, 0.7018, 0.09746, 0.6994, 0.672, 0.1297, 0.6531, 0.1297, 0.6644, 0.1222, 0.68, 0.1222, 0.0, 0.0, 0.0, 0.0, 0.0, 0.0, 0.0, 0.0, 0.1375, 0.6945, 0.1855, 0.697, 0.1767, 0.7038, 0.1371, 0.7018, 0.7182, 0.1291, 0.672, 0.1297, 0.68, 0.1222, 0.7181, 0.1217, 0.6531, 0.1297, 0.6508, 0.1297, 0.6625, 0.1222, 0.6644, 0.1222, 0.1767, 0.7038, 0.1855, 0.697, 0.1885, 0.7002, 0.1827, 0.7046, 0.7865, 0.1275, 0.7838, 0.1276, 0.7723, 0.1204, 0.7745, 0.1204, 0.1067, 0.7069, 0.1367, 0.7087, 0.1363, 0.7145, 0.1151, 0.7133, 0.09746, 0.6994, 0.1371, 0.7018, 0.1367, 0.7087, 0.1067, 0.7069, 0.68, 0.1222, 0.6644, 0.1222, 0.6774, 0.1149, 0.6892, 0.1149, 0.0, 0.0, 0.0, 0.0, 0.0, 0.0, 0.0, 0.0, 0.1371, 0.7018, 0.1767, 0.7038, 0.1666, 0.7102, 0.1367, 0.7087, 0.7181, 0.1217, 0.68, 0.1222, 0.6892, 0.1149, 0.718, 0.1146, 0.6644, 0.1222, 0.6625, 0.1222, 0.676, 0.1149, 0.6774, 0.1149, 0.7745, 0.1204, 0.7607, 0.1136, 0.7628, 0.1117, 0.7719, 0.1162, 0.7745, 0.1204, 0.7723, 0.1204, 0.759, 0.1136, 0.7607, 0.1136, 0.7723, 0.1204, 0.7559, 0.121, 0.7467, 0.114, 0.759, 0.1136, 0.9909, 0.7177, 0.9884, 0.7261, 0.9882, 0.6988, 0.9883, 0.6985, 0.6892, 0.1149, 0.6774, 0.1149, 0.6892, 0.1088, 0.6976, 0.1088, 0.1067, 0.7069, 0.1151, 0.7133, 0.1102, 0.7136, 0.105, 0.7097, 0.1367, 0.7087, 0.1666, 0.7102, 0.1575, 0.7156, 0.1363, 0.7145, 0.718, 0.1146, 0.6892, 0.1149, 0.6976, 0.1088, 0.718, 0.1085, 0.6774, 0.1149, 0.676, 0.1149, 0.6882, 0.1088, 0.6892, 0.1088, 0.1666, 0.7102, 0.179, 0.7107, 0.1762, 0.7123, 0.1674, 0.712, 0.7607, 0.1136, 0.759, 0.1136, 0.747, 0.1078, 0.7482, 0.1078, 0.759, 0.1136, 0.7467, 0.114, 0.7382, 0.1081, 0.747, 0.1078, 0.7467, 0.114, 0.718, 0.1146, 0.718, 0.1085, 0.7382, 0.1081, 0.9882, 0.6988, 0.9881, 0.6985, 0.9881, 0.6979, 0.9881, 0.6972, 0.9882, 0.6969, 0.9882, 0.6969, 0.9883, 0.6972, 0.9883, 0.6979, 0.9883, 0.6985, 0.9882, 0.6988, 0.7171, 0.1029, 0.6882, 0.1088, 0.6945, 0.1059, 0.7117, 0.1024, 0.1363, 0.7145, 0.1575, 0.7156, 0.1366, 0.7197, 0.1359, 0.7197, 0.718, 0.1085, 0.6976, 0.1088, 0.7174, 0.1029, 0.718, 0.1029, 0.6892, 0.1088, 0.6882, 0.1088, 0.7171, 0.1029, 0.7171, 0.1029, 0.1366, 0.7197, 0.1575, 0.7156, 0.1537, 0.719, 0.1437, 0.721, 0.7482, 0.1078, 0.747, 0.1078, 0.719, 0.1029, 0.719, 0.1029, 0.9885, 0.6684, 0.9909, 0.6771, 0.9883, 0.6972, 0.9882, 0.6969, 0.7382, 0.1081, 0.718, 0.1085, 0.718, 0.1029, 0.7187, 0.1029, 0.1151, 0.7133, 0.1363, 0.7145, 0.1359, 0.7197, 0.1353, 0.7197, 0.647, 0.5696, 0.6451, 0.5344, 0.6613, 0.5435, 0.6634, 0.5825, 0.6451, 0.3637, 0.647, 0.3272, 0.6634, 0.3143, 0.6613, 0.3547, 0.8991, 0.9306, 0.8991, 0.9674, 0.8814, 0.9765, 0.8814, 0.9357, 0.4315, 0.1281, 0.3344, 0.1268, 0.3344, 0.09315, 0.4315, 0.09437, 0.5304, 0.1275, 0.4315, 0.1281, 0.4315, 0.09437, 0.5304, 0.09385, 0.6613, 0.5435, 0.6604, 0.4487, 0.694, 0.4488, 0.6949, 0.5435, 0.6634, 0.3143, 0.6634, 0.3088, 0.697, 0.3089, 0.697, 0.3143, 0.647, 0.3272, 0.647, 0.3223, 0.6634, 0.3088, 0.6634, 0.3143, 0.6451, 0.5344, 0.6443, 0.4487, 0.6604, 0.4487, 0.6613, 0.5435, 0.521, 0.1437, 0.4316, 0.1442, 0.4315, 0.1281, 0.5304, 0.1275, 0.4316, 0.1442, 0.3438, 0.1431, 0.3344, 0.1268, 0.4315, 0.1281, 0.6443, 0.4487, 0.6451, 0.3637, 0.6613, 0.3547, 0.6604, 0.4487, 0.647, 0.5739, 0.647, 0.5696, 0.6634, 0.5825, 0.6634, 0.5873, 0.694, 0.4488, 0.6949, 0.3548, 0.7297, 0.3725, 0.729, 0.4487, 0.4315, 0.09437, 0.3344, 0.09315, 0.3529, 0.05827, 0.4317, 0.05926, 0.5304, 0.09385, 0.4315, 0.09437, 0.4317, 0.05926, 0.512, 0.05884, 0.6949, 0.5435, 0.694, 0.4488, 0.729, 0.4487, 0.7297, 0.5257, 0.6604, 0.4487, 0.6613, 0.3547, 0.6949, 0.3548, 0.694, 0.4488, 0.6634, 0.5873, 0.6634, 0.5825, 0.697, 0.5825, 0.697, 0.5873, 0.3344, 0.1268, 0.2959, 0.1246, 0.2959, 0.09091, 0.3344, 0.09315, 0.6613, 0.3547, 0.6634, 0.3143, 0.697, 0.3143, 0.6949, 0.3548, 0.6634, 0.5825, 0.6613, 0.5435, 0.6949, 0.5435, 0.697, 0.5825, 0.5731, 0.1256, 0.5304, 0.1275, 0.5304, 0.09385, 0.5731, 0.0919, 0.7314, 0.5612, 0.7314, 0.5573, 0.7679, 0.5117, 0.7679, 0.5139, 0.729, 0.4487, 0.7297, 0.3725, 0.7669, 0.4045, 0.7665, 0.4487, 0.4317, 0.05926, 0.3529, 0.05827, 0.3865, 0.02109, 0.4322, 0.02166, 0.512, 0.05884, 0.4317, 0.05926, 0.4322, 0.02166, 0.4788, 0.02142, 0.697, 0.5873, 0.697, 0.5825, 0.7314, 0.5573, 0.7314, 0.5612, 0.3344, 0.09315, 0.2959, 0.09091, 0.3217, 0.05646, 0.3529, 0.05827, 0.6949, 0.3548, 0.697, 0.3143, 0.7314, 0.3396, 0.7297, 0.3725, 0.697, 0.5825, 0.6949, 0.5435, 0.7297, 0.5257, 0.7314, 0.5573, 0.5731, 0.0919, 0.5304, 0.09385, 0.512, 0.05884, 0.5467, 0.05726, 0.697, 0.3143, 0.697, 0.3089, 0.7314, 0.3352, 0.7314, 0.3396, 0.96, 0.5444, 0.9767, 0.5254, 0.9712, 0.5594, 0.9637, 0.568, 0.7679, 0.5139, 0.7679, 0.5117, 0.782, 0.4771, 0.782, 0.4782, 0.7665, 0.4487, 0.7669, 0.4045, 0.7816, 0.4287, 0.7814, 0.4487, 0.4322, 0.02166, 0.3865, 0.02109, 0.4119, 0.006402, 0.4326, 0.00666, 0.3529, 0.05827, 0.3217, 0.05646, 0.3684, 0.02004, 0.3865, 0.02109, 0.7297, 0.3725, 0.7314, 0.3396, 0.7679, 0.3854, 0.7669, 0.4045, 0.3601, 0.9722, 0.3353, 0.9578, 0.3457, 0.9129, 0.3601, 0.9213, 0.5467, 0.05726, 0.512, 0.05884, 0.4788, 0.02142, 0.4989, 0.0205, 0.7314, 0.3396, 0.7314, 0.3352, 0.7679, 0.3829, 0.7679, 0.3854, 0.7297, 0.5257, 0.729, 0.4487, 0.7665, 0.4487, 0.7669, 0.4933, 0.9637, 0.568, 0.9712, 0.5594, 0.9712, 0.5604, 0.964, 0.5687, 0.9637, 0.6096, 0.9641, 0.6086, 0.9712, 0.6171, 0.9712, 0.6182, 0.9605, 0.5888, 0.961, 0.5888, 0.9641, 0.6086, 0.9637, 0.6096, 0.964, 0.5687, 0.961, 0.5888, 0.9605, 0.5888, 0.9637, 0.568, 0.4907, 0.9696, 0.5032, 0.9484, 0.5032, 0.9837, 0.4975, 0.9932, 0.4779, 0.9928, 0.4652, 0.9719, 0.4722, 0.9484, 0.4779, 0.9579, 0.9767, 0.6556, 0.96, 0.6365, 0.9637, 0.6096, 0.9712, 0.6182, 0.7679, 0.3854, 0.7679, 0.3829, 0.782, 0.4189, 0.782, 0.4201, 0.7669, 0.4933, 0.7665, 0.4487, 0.7814, 0.4487, 0.7816, 0.4688, 0.4788, 0.02142, 0.4322, 0.02166, 0.4326, 0.00666, 0.4536, 0.00655, 0.7732, 0.9702, 0.7717, 0.9714, 0.765, 0.9594, 0.7664, 0.9583, 0.008728, 0.9687, 0.006384, 0.9646, 0.04609, 0.8682, 0.04844, 0.8722, 0.05132, 0.8808, 0.04844, 0.8722, 0.08244, 0.8322, 0.08533, 0.8408, 0.5685, 0.7399, 0.5711, 0.7376, 0.5691, 0.8437, 0.5665, 0.846, 0.7397, 0.9212, 0.737, 0.9306, 0.6941, 0.8344, 0.6968, 0.825, 0.8812, 0.1626, 0.8789, 0.1607, 0.8998, 0.0557, 0.9021, 0.05762, 0.01161, 0.9773, 0.008728, 0.9687, 0.04844, 0.8722, 0.05132, 0.8808, 0.741, 0.9138, 0.7397, 0.9212, 0.6968, 0.825, 0.6981, 0.8176, 0.737, 0.9306, 0.7343, 0.9364, 0.6914, 0.8403, 0.6941, 0.8344, 0.01423, 0.988, 0.01161, 0.9773, 0.05132, 0.8808, 0.05394, 0.8916, 0.6624, 0.7753, 0.6627, 0.7781, 0.6243, 0.7817, 0.6228, 0.7804, 0.6981, 0.8176, 0.6968, 0.825, 0.6614, 0.7856, 0.6627, 0.7781, 0.6941, 0.8344, 0.6914, 0.8403, 0.656, 0.8008, 0.6587, 0.7949, 0.05394, 0.8916, 0.05132, 0.8808, 0.08533, 0.8408, 0.08794, 0.8516, 0.04844, 0.8722, 0.04609, 0.8682, 0.0801, 0.8282, 0.08244, 0.8322, 0.5665, 0.846, 0.5691, 0.8437, 0.5711, 0.8925, 0.5685, 0.8948, 0.6968, 0.825, 0.6941, 0.8344, 0.6587, 0.7949, 0.6614, 0.7856, 0.9021, 0.05762, 0.8998, 0.0557, 0.9126, 0.006402, 0.9148, 0.00833, 0.1115, 0.8517, 0.1157, 0.8435, 0.1416, 0.876, 0.1344, 0.8804, 0.6614, 0.7856, 0.6587, 0.7949, 0.6311, 0.7946, 0.6275, 0.7871, 0.9899, 0.9047, 0.992, 0.9038, 0.9909, 0.9245, 0.9888, 0.9241, 0.08533, 0.8408, 0.08244, 0.8322, 0.1188, 0.8363, 0.1157, 0.8435, 0.6627, 0.7781, 0.6614, 0.7856, 0.6275, 0.7871, 0.6243, 0.7817, 0.6587, 0.7949, 0.656, 0.8008, 0.6329, 0.8, 0.6311, 0.7946, 0.08794, 0.8516, 0.08533, 0.8408, 0.1157, 0.8435, 0.1115, 0.8517, 0.08244, 0.8322, 0.0801, 0.8282, 0.1198, 0.8322, 0.1188, 0.8363, 0.5952, 0.8176, 0.6002, 0.8203, 0.5864, 0.9358, 0.586, 0.9356, 0.1188, 0.8363, 0.1198, 0.8322, 0.1502, 0.8687, 0.1474, 0.8717, 0.6228, 0.7804, 0.6243, 0.7817, 0.5952, 0.8176, 0.5934, 0.8175, 0.6275, 0.7871, 0.6311, 0.7946, 0.6066, 0.8246, 0.6002, 0.8203, 0.9888, 0.9241, 0.9909, 0.9245, 0.992, 0.9598, 0.9899, 0.9591, 0.1157, 0.8435, 0.1188, 0.8363, 0.1474, 0.8717, 0.1416, 0.876, 0.6243, 0.7817, 0.6275, 0.7871, 0.6002, 0.8203, 0.5952, 0.8176, 0.6311, 0.7946, 0.6329, 0.8, 0.6106, 0.8283, 0.6066, 0.8246, 0.9285, 0.7328, 0.9286, 0.7331, 0.9286, 0.7336, 0.9285, 0.734, 0.9284, 0.734, 0.9283, 0.7335, 0.9283, 0.733, 0.9284, 0.7328, 0.6066, 0.8246, 0.6106, 0.8283, 0.5871, 0.9364, 0.5868, 0.9362, 0.1344, 0.8804, 0.1416, 0.876, 0.1605, 0.9877, 0.1599, 0.988, 0.1474, 0.8717, 0.1502, 0.8687, 0.1611, 0.9871, 0.1609, 0.9874, 0.5934, 0.8175, 0.5952, 0.8176, 0.586, 0.9356, 0.5859, 0.9356, 0.6002, 0.8203, 0.6066, 0.8246, 0.5868, 0.9362, 0.5864, 0.9358, 0.9891, 0.1767, 0.9909, 0.1765, 0.9909, 0.2767, 0.9907, 0.2767, 0.1416, 0.876, 0.1474, 0.8717, 0.1609, 0.9874, 0.1605, 0.9877, 0.9373, 0.4461, 0.9399, 0.4446, 0.9455, 0.4907, 0.9427, 0.4919, 0.7797, 0.6001, 0.7804, 0.6009, 0.7722, 0.6159, 0.7715, 0.6151, 0.4472, 0.8901, 0.4445, 0.9001, 0.4132, 0.8246, 0.4161, 0.8136, 0.5936, 0.7625, 0.5907, 0.7571, 0.6209, 0.6817, 0.624, 0.6875, 0.5875, 0.7483, 0.5859, 0.7414, 0.6156, 0.6646, 0.6174, 0.6721, 0.4524, 0.8784, 0.4503, 0.8815, 0.4194, 0.8043, 0.4217, 0.8009, 0.9259, 0.3665, 0.9283, 0.3651, 0.9399, 0.4446, 0.9373, 0.4461, 0.5907, 0.7571, 0.5875, 0.7483, 0.6174, 0.6721, 0.6209, 0.6817, 0.27, 0.8282, 0.2725, 0.8299, 0.2711, 0.9134, 0.2684, 0.9116, 0.4503, 0.8815, 0.4472, 0.8901, 0.4161, 0.8136, 0.4194, 0.8043, 0.647, 0.6445, 0.6454, 0.6371, 0.671, 0.6182, 0.6692, 0.6259, 0.6209, 0.6817, 0.6174, 0.6721, 0.6446, 0.6258, 0.6454, 0.6371, 0.2684, 0.9116, 0.2711, 0.9134, 0.2725, 0.9665, 0.2697, 0.9647, 0.4194, 0.8043, 0.4161, 0.8136, 0.3892, 0.7693, 0.3899, 0.7583, 0.4161, 0.8136, 0.4132, 0.8246, 0.3893, 0.7817, 0.3892, 0.7693, 0.624, 0.6875, 0.6209, 0.6817, 0.6454, 0.6371, 0.647, 0.6445, 0.6174, 0.6721, 0.6156, 0.6646, 0.6449, 0.6173, 0.6446, 0.6258, 0.4217, 0.8009, 0.4194, 0.8043, 0.3899, 0.7583, 0.3913, 0.7538, 0.3572, 0.7425, 0.3612, 0.7529, 0.3348, 0.7615, 0.3318, 0.7536, 0.6446, 0.6258, 0.6449, 0.6173, 0.6788, 0.6001, 0.675, 0.6075, 0.3913, 0.7538, 0.3899, 0.7583, 0.3572, 0.7425, 0.3565, 0.7376, 0.9427, 0.4919, 0.9455, 0.4907, 0.9515, 0.5123, 0.9488, 0.5126, 0.6454, 0.6371, 0.6446, 0.6258, 0.675, 0.6075, 0.671, 0.6182, 0.9455, 0.9926, 0.9429, 0.9917, 0.9423, 0.9547, 0.9451, 0.9562, 0.3899, 0.7583, 0.3892, 0.7693, 0.3612, 0.7529, 0.3572, 0.7425, 0.3892, 0.7693, 0.3893, 0.7817, 0.3666, 0.7641, 0.3612, 0.7529, 0.5665, 0.9348, 0.5688, 0.9346, 0.5729, 0.9751, 0.5708, 0.9757, 0.3612, 0.7529, 0.3666, 0.7641, 0.3389, 0.7699, 0.3348, 0.7615, 0.6692, 0.6259, 0.671, 0.6182, 0.6987, 0.6258, 0.6973, 0.6316, 0.675, 0.6075, 0.6788, 0.6001, 0.7046, 0.6121, 0.7017, 0.6177, 0.3565, 0.7376, 0.3572, 0.7425, 0.3318, 0.7536, 0.3313, 0.7499, 0.5699, 0.9079, 0.5729, 0.9076, 0.5688, 0.9346, 0.5665, 0.9348, 0.671, 0.6182, 0.675, 0.6075, 0.7017, 0.6177, 0.6987, 0.6258, 0.9451, 0.9562, 0.9423, 0.9547, 0.9434, 0.9306, 0.9455, 0.9317, 0.2992, 0.8012, 0.302, 0.8026, 0.2962, 0.9, 0.2959, 0.8999, 0.6987, 0.6258, 0.7017, 0.6177, 0.7324, 0.6617, 0.7257, 0.6626, 0.9712, 0.3103, 0.9727, 0.3088, 0.966, 0.36, 0.9642, 0.3595, 0.3318, 0.7536, 0.3348, 0.7615, 0.3086, 0.8034, 0.302, 0.8026, 0.3348, 0.7615, 0.3389, 0.7699, 0.316, 0.8034, 0.3086, 0.8034, 0.6973, 0.6316, 0.6987, 0.6258, 0.7257, 0.6626, 0.7211, 0.6641, 0.7017, 0.6177, 0.7046, 0.6121, 0.7373, 0.6619, 0.7324, 0.6617, 0.3313, 0.7499, 0.3318, 0.7536, 0.302, 0.8026, 0.2992, 0.8012, 0.9287, 0.7186, 0.9287, 0.7192, 0.9286, 0.7198, 0.9284, 0.72, 0.9283, 0.7198, 0.9283, 0.7192, 0.9284, 0.7184, 0.9286, 0.7183, 0.9895, 0.5261, 0.9915, 0.5254, 0.9915, 0.6193, 0.9913, 0.6194, 0.7257, 0.6626, 0.7324, 0.6617, 0.7419, 0.7623, 0.7411, 0.7624, 0.9642, 0.3595, 0.966, 0.36, 0.9727, 0.4598, 0.9725, 0.4598, 0.302, 0.8026, 0.3086, 0.8034, 0.297, 0.9001, 0.2962, 0.9, 0.3086, 0.8034, 0.316, 0.8034, 0.2979, 0.9001, 0.297, 0.9001, 0.7211, 0.6641, 0.7257, 0.6626, 0.7411, 0.7624, 0.7406, 0.7625, 0.7324, 0.6617, 0.7373, 0.6619, 0.7425, 0.7623, 0.7419, 0.7623, 0.0515, 0.528, 0.05326, 0.5282, 0.1472, 0.535, 0.1434, 0.5882, 0.1091, 0.5862, 0.9503, 0.3793, 0.9493, 0.3807, 0.9127, 0.416, 0.9234, 0.387, 0.9256, 0.3851, 0.928, 0.3786, 0.9292, 0.3703, 0.9283, 0.3651, 0.9509, 0.3781, 0.9503, 0.3793, 0.9283, 0.3651, 0.9259, 0.3665, 0.9231, 0.376, 0.922, 0.3841, 0.9234, 0.387, 0.9127, 0.416, 0.925, 0.3224, 0.9314, 0.3088, 0.1472, 0.535, 0.1497, 0.5345, 0.2418, 0.5393, 0.1777, 0.5899, 0.1434, 0.5882, 0.466, 0.7778, 0.5521, 0.7384, 0.5455, 0.7539, 0.4652, 0.7907, 0.1472, 0.535, 0.1497, 0.5345, 0.1497, 0.5345, 0.8712, 0.112, 0.9051, 0.1526, 0.8812, 0.1626, 0.8826, 0.1581, 0.8823, 0.1503, 0.8807, 0.1438, 0.8786, 0.141, 0.9054, 0.153, 0.9051, 0.1526, 0.9058, 0.1523, 0.856, 0.76, 0.9412, 0.7588, 0.9414, 0.824, 0.8854, 0.8248, 0.7715, 0.6151, 0.7722, 0.6159, 0.7557, 0.6883, 0.7552, 0.6878, 0.9193, 0.6733, 0.9184, 0.6723, 0.9283, 0.6016, 0.9289, 0.6023, 0.8544, 0.7586, 0.856, 0.76, 0.8854, 0.8248, 0.8844, 0.8239, 0.1497, 0.5345, 0.2435, 0.5379, 0.242, 0.5495, 0.1545, 0.5463, 0.9436, 0.7055, 0.9137, 0.6835, 0.9193, 0.6733, 0.9472, 0.6939, 0.9761, 0.747, 0.9774, 0.7484, 0.9706, 0.7612, 0.9693, 0.7599, 0.01051, 0.5229, 0.05076, 0.5273, 0.06221, 0.5396, 0.02466, 0.5355, 0.9321, 0.03091, 0.9668, 0.006402, 0.9599, 0.02445, 0.9276, 0.04731, 0.9137, 0.6835, 0.9127, 0.6824, 0.9184, 0.6723, 0.9193, 0.6733, 0.9054, 0.153, 0.9058, 0.1523, 0.9148, 0.1632, 0.9145, 0.1638, 0.05076, 0.5273, 0.1473, 0.5335, 0.1523, 0.5454, 0.06221, 0.5396, 0.8537, 0.747, 0.8555, 0.7484, 0.856, 0.76, 0.8544, 0.7586, 0.8555, 0.7484, 0.9468, 0.7472, 0.9412, 0.7588, 0.856, 0.76, 0.2435, 0.5379, 0.2831, 0.5379, 0.279, 0.5495, 0.242, 0.5495, 0.9596, 0.822, 0.9604, 0.8228, 0.9669, 0.864, 0.9663, 0.8633, 0.1512, 0.6115, 0.2087, 0.6136, 0.1891, 0.6583, 0.1443, 0.6566, 0.7562, 0.8855, 0.7552, 0.8863, 0.7632, 0.838, 0.7639, 0.8374, 0.8854, 0.8248, 0.9414, 0.824, 0.9468, 0.8694, 0.9032, 0.87, 0.7664, 0.9583, 0.765, 0.9594, 0.7552, 0.8863, 0.7562, 0.8855, 0.1545, 0.5463, 0.242, 0.5495, 0.2087, 0.6136, 0.1512, 0.6115, 0.9693, 0.7599, 0.9706, 0.7612, 0.9604, 0.8228, 0.9596, 0.822, 0.9276, 0.04731, 0.9599, 0.02445, 0.9551, 0.1053, 0.9338, 0.1203, 0.9129, 0.2203, 0.9135, 0.22, 0.9135, 0.2734, 0.9131, 0.2735, 0.02466, 0.5355, 0.06221, 0.5396, 0.09064, 0.6071, 0.06598, 0.6044, 0.4652, 0.7907, 0.5455, 0.7539, 0.5422, 0.8267, 0.4895, 0.8509, 0.06221, 0.5396, 0.1523, 0.5454, 0.1498, 0.6109, 0.09064, 0.6071, 0.5455, 0.7539, 0.547, 0.7532, 0.5432, 0.8263, 0.5422, 0.8267, 0.242, 0.5495, 0.279, 0.5495, 0.233, 0.6135, 0.2087, 0.6136, 0.9472, 0.6939, 0.9193, 0.6733, 0.9289, 0.6023, 0.9472, 0.6157, 0.4436, 0.9757, 0.4267, 0.9567, 0.4309, 0.9314, 0.4405, 0.9422, 0.4268, 0.9564, 0.4267, 0.9567, 0.4309, 0.9314, 0.431, 0.9312, 0.7592, 0.7342, 0.7758, 0.7264, 0.7753, 0.7641, 0.7659, 0.7686, 0.9663, 0.8633, 0.9669, 0.864, 0.9774, 0.891, 0.9771, 0.8906, 0.9338, 0.1203, 0.9551, 0.1053, 0.9668, 0.152, 0.9502, 0.1637, 0.5432, 0.8263, 0.5435, 0.8257, 0.5538, 0.8711, 0.5536, 0.8716, 0.06598, 0.6044, 0.09064, 0.6071, 0.09696, 0.6532, 0.07772, 0.6511, 0.4895, 0.8509, 0.5422, 0.8267, 0.5528, 0.8719, 0.5116, 0.8908, 0.09064, 0.6071, 0.1498, 0.6109, 0.1431, 0.6562, 0.09696, 0.6532, 0.5422, 0.8267, 0.5432, 0.8263, 0.5536, 0.8716, 0.5528, 0.8719, 0.2087, 0.6136, 0.233, 0.6135, 0.208, 0.6583, 0.1891, 0.6583, 0.9486, 0.2636, 0.9276, 0.2536, 0.932, 0.2049, 0.9484, 0.2128, 0.8844, 0.8239, 0.8854, 0.8248, 0.9032, 0.87, 0.9023, 0.8693, 0.9289, 0.6023, 0.9283, 0.6016, 0.9377, 0.5538, 0.9382, 0.5543, 0.7552, 0.6878, 0.7557, 0.6883, 0.7592, 0.7342, 0.7588, 0.7339, 0.5432, 0.9585, 0.5535, 0.9484, 0.5535, 0.9919, 0.5533, 0.9922, 0.5381, 0.907, 0.5386, 0.9068, 0.5293, 0.9354, 0.5292, 0.9354, 0.1238, 0.6811, 0.1501, 0.6828, 0.144, 0.7049, 0.1434, 0.7048, 0.5147, 0.9177, 0.5381, 0.907, 0.5292, 0.9354, 0.5287, 0.9356, 0.5116, 0.8908, 0.5528, 0.8719, 0.5381, 0.907, 0.5147, 0.9177, 0.09696, 0.6532, 0.1431, 0.6562, 0.1501, 0.6828, 0.1238, 0.6811, 0.5528, 0.8719, 0.5536, 0.8716, 0.5386, 0.9068, 0.5381, 0.907, 0.1891, 0.6583, 0.208, 0.6583, 0.187, 0.684, 0.1763, 0.684, 0.9484, 0.2128, 0.932, 0.2049, 0.9393, 0.1765, 0.9486, 0.181, 0.9023, 0.8693, 0.9032, 0.87, 0.915, 0.896, 0.9145, 0.8956, 0.9382, 0.5543, 0.9377, 0.5538, 0.9416, 0.5254, 0.9418, 0.5257, 0.7588, 0.7339, 0.7592, 0.7342, 0.7659, 0.7686, 0.7657, 0.7684, 0.9032, 0.87, 0.9468, 0.8694, 0.9398, 0.8956, 0.915, 0.896, 0.7639, 0.8374, 0.7632, 0.838, 0.7728, 0.8101, 0.7732, 0.8097, 0.1443, 0.6566, 0.1891, 0.6583, 0.1763, 0.684, 0.1507, 0.6831, 0.1434, 0.7048, 0.144, 0.7049, 0.144, 0.7049, 0.1434, 0.7048, 0.1434, 0.7048, 0.4433, 0.9129, 0.4433, 0.9129, 0.4436, 0.9132, 0.5535, 0.9919, 0.5533, 0.9922, 0.5533, 0.9922, 0.5533, 0.9922, 0.1446, 0.7049, 0.144, 0.7049, 0.1446, 0.7049, 0.6746, 0.991, 0.6648, 0.9812, 0.6744, 0.9493, 0.6746, 0.9495, 0.1763, 0.684, 0.1758, 0.6844, 0.1446, 0.7049, 0.1446, 0.7049, 0.6648, 0.9812, 0.6645, 0.9808, 0.6744, 0.9492, 0.6744, 0.9493, 0.7657, 0.7684, 0.7659, 0.7686, 0.7804, 0.7969, 0.7804, 0.7969, 0.915, 0.896, 0.9398, 0.8956, 0.9465, 0.9177, 0.9459, 0.9178, 0.6645, 0.9808, 0.6642, 0.981, 0.6744, 0.9492, 0.6744, 0.9492, 0.1507, 0.6831, 0.1763, 0.684, 0.1446, 0.7049, 0.144, 0.7049, 0.1501, 0.6828, 0.15, 0.6832, 0.144, 0.7049, 0.144, 0.7049, 0.6874, 0.9591, 0.698, 0.9492, 0.698, 0.9809, 0.6977, 0.9812, 0.5386, 0.9068, 0.5387, 0.9065, 0.5293, 0.9354, 0.5293, 0.9354, 0.4405, 0.9422, 0.4309, 0.9314, 0.4433, 0.9129, 0.4436, 0.9132, 0.7989, 0.8667, 0.807, 0.8615, 0.8186, 0.8812, 0.813, 0.8847, 0.04031, 0.6597, 0.06932, 0.6618, 0.06511, 0.6637, 0.04575, 0.6623, 0.07541, 0.6729, 0.04918, 0.671, 0.05167, 0.6698, 0.06916, 0.6711, 0.06932, 0.6618, 0.07541, 0.6729, 0.06916, 0.6711, 0.06511, 0.6637, 0.813, 0.8847, 0.8186, 0.8812, 0.8095, 0.9166, 0.8048, 0.9196, 0.9642, 0.4857, 0.9797, 0.4726, 0.9797, 0.5012, 0.969, 0.5103, 0.06511, 0.6637, 0.06916, 0.6711, 0.04365, 0.683, 0.04084, 0.6778, 0.5994, 0.9884, 0.5859, 0.9762, 0.59, 0.9492, 0.5994, 0.9577, 0.03512, 0.7141, 0.03749, 0.7184, 0.007926, 0.7372, 0.007658, 0.7367, 0.02741, 0.6768, 0.04084, 0.6778, 0.03512, 0.7141, 0.0238, 0.7132, 0.04084, 0.6778, 0.04365, 0.683, 0.03749, 0.7184, 0.03512, 0.7141, 0.8011, 0.8814, 0.813, 0.8847, 0.8048, 0.9196, 0.7948, 0.9168, 0.006384, 0.7366, 0.007658, 0.7367, 0.007926, 0.7372, 0.006774, 0.7371, 0.7948, 0.9168, 0.8048, 0.9196, 0.8181, 0.9451, 0.8169, 0.9447, 0.8048, 0.9196, 0.8095, 0.9166, 0.8186, 0.9447, 0.8181, 0.9451, 0.0238, 0.7132, 0.03512, 0.7141, 0.007658, 0.7367, 0.006384, 0.7366, 0.6359, 0.9652, 0.6514, 0.9492, 0.6514, 0.9783, 0.6466, 0.9832, 0.2399, 0.9746, 0.2245, 0.9558, 0.2261, 0.9553, 0.2386, 0.9706, 0.2245, 0.9558, 0.2209, 0.9481, 0.2231, 0.949, 0.2261, 0.9553, 0.07541, 0.6729, 0.08169, 0.6833, 0.07748, 0.683, 0.07237, 0.6746, 0.9623, 0.9497, 0.9596, 0.952, 0.9748, 0.9042, 0.9752, 0.9038, 0.9761, 0.9634, 0.9674, 0.9707, 0.9596, 0.952, 0.9623, 0.9497, 0.2386, 0.9706, 0.2261, 0.9553, 0.236, 0.9325, 0.2399, 0.9372, 0.07237, 0.6746, 0.07748, 0.683, 0.04776, 0.6934, 0.04618, 0.6908, 0.04765, 0.7399, 0.0486, 0.74, 0.04883, 0.7404, 0.04798, 0.7403, 0.9682, 0.9502, 0.9623, 0.9497, 0.9752, 0.9038, 0.9761, 0.9039, 0.04618, 0.6908, 0.04776, 0.6934, 0.04883, 0.7404, 0.0486, 0.74, 0.03959, 0.6903, 0.04618, 0.6908, 0.0486, 0.74, 0.04765, 0.7399, 0.1795, 0.9894, 0.1739, 0.9897, 0.1855, 0.9458, 0.1859, 0.9458, 0.728, 0.9492, 0.728, 0.97, 0.726, 0.9672, 0.726, 0.959, 0.08169, 0.6833, 0.08952, 0.6918, 0.07952, 0.6897, 0.07644, 0.6864, 0.06959, 0.6903, 0.05831, 0.6815, 0.06724, 0.6857, 0.07168, 0.6891, 0.05014, 0.7283, 0.05067, 0.7283, 0.05085, 0.7285, 0.0504, 0.7285, 0.1863, 0.9936, 0.1795, 0.9894, 0.1859, 0.9458, 0.1863, 0.946, 0.07644, 0.6864, 0.07952, 0.6897, 0.05085, 0.7285, 0.05067, 0.7283, 0.06724, 0.6857, 0.07644, 0.6864, 0.05067, 0.7283, 0.05014, 0.7283, 0.8803, 0.2931, 0.8712, 0.2869, 0.8793, 0.2873, 0.8834, 0.29, 0.0, 0.0, 0.0, 0.0, 0.0, 0.0, 0.0, 0.0, 0.0, 0.0, 0.0, 0.0, 0.0, 0.0, 0.0, 0.0, 0.0, 0.0, 0.0, 0.0, 0.0, 0.0, 0.0, 0.0, 0.9857, 0.07373, 0.9796, 0.07463, 0.984, 0.04098, 0.9869, 0.04056, 0.9002, 0.2912, 0.8803, 0.2931, 0.8834, 0.29, 0.8922, 0.2892, 0.8876, 0.2853, 0.9002, 0.2912, 0.8922, 0.2892, 0.8866, 0.2866, 0.9291, 0.2765, 0.9291, 0.2936, 0.9276, 0.2918, 0.9276, 0.2842, 0.8942, 0.2559, 0.8923, 0.2546, 0.8999, 0.2201, 0.9, 0.2201, 0.9926, 0.07656, 0.9857, 0.07373, 0.9869, 0.04056, 0.9902, 0.04189, 0.8834, 0.29, 0.8793, 0.2873, 0.8923, 0.2546, 0.8942, 0.2559, 0.8922, 0.2892, 0.8834, 0.29, 0.8942, 0.2559, 0.8983, 0.2555, 0.9002, 0.2201, 0.9, 0.2201, 0.8999, 0.2201, 0.9, 0.22, 0.8983, 0.2555, 0.8942, 0.2559, 0.9, 0.2201, 0.9002, 0.2201, 0.9869, 0.04056, 0.984, 0.04098, 0.9923, 0.006423, 0.9924, 0.006402, 0.9902, 0.04189, 0.9869, 0.04056, 0.9924, 0.006402, 0.9926, 0.006468, 0.2526, 0.9452, 0.2543, 0.9325, 0.2556, 0.9377, 0.2546, 0.9445, 0.0, 0.0, 0.0, 0.0, 0.0, 0.0, 0.0, 0.0, 0.0, 0.0, 0.0, 0.0, 0.0, 0.0, 0.0, 0.0, 0.0, 0.0, 0.0, 0.0, 0.0, 0.0, 0.0, 0.0, 0.3081, 0.9774, 0.3027, 0.9741, 0.3124, 0.94, 0.3148, 0.9414, 0.2543, 0.958, 0.2526, 0.9452, 0.2546, 0.9445, 0.2556, 0.9514, 0.306, 0.9808, 0.2959, 0.9747, 0.3027, 0.9741, 0.3081, 0.9774, 0.3225, 0.9799, 0.306, 0.9808, 0.3081, 0.9774, 0.3169, 0.9769, 0.3186, 0.9412, 0.3148, 0.9414, 0.3221, 0.9131, 0.3225, 0.9131, 0.3169, 0.9769, 0.3081, 0.9774, 0.3148, 0.9414, 0.3186, 0.9412, 0.968, 0.7305, 0.96, 0.7322, 0.9654, 0.6969, 0.9689, 0.6962, 0.9746, 0.7322, 0.968, 0.7305, 0.9689, 0.6962, 0.9717, 0.6969, 0.3225, 0.9131, 0.3221, 0.9131, 0.3219, 0.9129, 0.3222, 0.9129, 0.9689, 0.6962, 0.9654, 0.6969, 0.9667, 0.6685, 0.9671, 0.6684, 0.9717, 0.6969, 0.9689, 0.6962, 0.9671, 0.6684, 0.9674, 0.6685, 0.3148, 0.9414, 0.3124, 0.94, 0.3219, 0.9129, 0.3221, 0.9131, 0.105, 0.7097, 0.1102, 0.7136, 0.1037, 0.7429, 0.1014, 0.7412, 0.7107, 0.9608, 0.7121, 0.9492, 0.7133, 0.9524, 0.7124, 0.9595, 0.09425, 0.706, 0.1067, 0.7069, 0.105, 0.7097, 0.09741, 0.7091, 0.7121, 0.9699, 0.7107, 0.9608, 0.7124, 0.9595, 0.7133, 0.9651, 0.4107, 0.9467, 0.4139, 0.9448, 0.4124, 0.9887, 0.4116, 0.9892, 0.09741, 0.7091, 0.105, 0.7097, 0.1014, 0.7412, 0.09811, 0.741, 0.4066, 0.9172, 0.4139, 0.9129, 0.4139, 0.9448, 0.4107, 0.9467, 0.4012, 0.9177, 0.4066, 0.9172, 0.4107, 0.9467, 0.4084, 0.9469, 0.101, 0.7848, 0.1018, 0.7849, 0.1023, 0.7853, 0.1018, 0.7853, 0.4084, 0.9469, 0.4107, 0.9467, 0.4116, 0.9892, 0.411, 0.9893, 0.1014, 0.7412, 0.1037, 0.7429, 0.1023, 0.7853, 0.1018, 0.7849, 0.09811, 0.741, 0.1014, 0.7412, 0.1018, 0.7849, 0.101, 0.7848, 0.1177, 0.7161, 0.1297, 0.7199, 0.1176, 0.7452, 0.1118, 0.7433, 0.1151, 0.7133, 0.1353, 0.7197, 0.1297, 0.7199, 0.1177, 0.7161, 0.1063, 0.7126, 0.1151, 0.7133, 0.1177, 0.7161, 0.1125, 0.7157, 0.9881, 0.6985, 0.9882, 0.6988, 0.9876, 0.7042, 0.9875, 0.7041, 0.7009, 0.07673, 0.6926, 0.07842, 0.6995, 0.006545, 0.7002, 0.006402, 0.1125, 0.7157, 0.1177, 0.7161, 0.1118, 0.7433, 0.1093, 0.7432, 0.7117, 0.1024, 0.6945, 0.1059, 0.6926, 0.07842, 0.7009, 0.07673, 0.7119, 0.1024, 0.7117, 0.1024, 0.7009, 0.07673, 0.701, 0.07673, 0.9414, 0.7335, 0.9414, 0.7332, 0.9414, 0.7328, 0.9414, 0.7328, 0.701, 0.07673, 0.7009, 0.07673, 0.7002, 0.006402, 0.7002, 0.006402, 0.1118, 0.7433, 0.1176, 0.7452, 0.1146, 0.8154, 0.1141, 0.8152, 0.1093, 0.7432, 0.1118, 0.7433, 0.1141, 0.8152, 0.1139, 0.8152, 0.1437, 0.721, 0.1537, 0.719, 0.1566, 0.7467, 0.1531, 0.7474, 0.1575, 0.7156, 0.1663, 0.7159, 0.1579, 0.7191, 0.1537, 0.719, 0.9882, 0.6969, 0.9881, 0.6972, 0.9874, 0.6901, 0.9874, 0.69, 0.7482, 0.1078, 0.719, 0.1029, 0.726, 0.1019, 0.74, 0.1043, 0.7414, 0.07668, 0.7366, 0.07586, 0.7331, 0.03187, 0.7334, 0.03192, 0.1537, 0.719, 0.1579, 0.7191, 0.1581, 0.7468, 0.1566, 0.7467, 0.74, 0.1043, 0.726, 0.1019, 0.7366, 0.07586, 0.7414, 0.07668, 0.726, 0.1019, 0.7259, 0.1019, 0.7365, 0.07586, 0.7366, 0.07586, 0.9415, 0.7184, 0.9415, 0.7183, 0.9415, 0.7186, 0.9415, 0.7186, 0.7366, 0.07586, 0.7365, 0.07586, 0.7331, 0.03187, 0.7331, 0.03187, 0.1531, 0.7474, 0.1566, 0.7467, 0.1481, 0.7912, 0.1479, 0.7913, 0.1566, 0.7467, 0.1581, 0.7468, 0.1482, 0.7912, 0.1481, 0.7912, 0.1674, 0.712, 0.1762, 0.7123, 0.1735, 0.7267, 0.1701, 0.7266, 0.9614, 0.2807, 0.9629, 0.2717, 0.9634, 0.275, 0.9624, 0.2815, 0.9629, 0.2937, 0.9614, 0.2807, 0.9624, 0.2815, 0.9634, 0.2907, 0.1575, 0.7156, 0.1666, 0.7102, 0.1674, 0.712, 0.1609, 0.7158, 0.5304, 0.9739, 0.5273, 0.9719, 0.5209, 0.9484, 0.521, 0.9485, 0.5304, 0.9885, 0.5221, 0.9833, 0.5273, 0.9719, 0.5304, 0.9739, 0.5221, 0.9833, 0.516, 0.9825, 0.525, 0.9716, 0.5273, 0.9719, 0.1609, 0.7158, 0.1674, 0.712, 0.1701, 0.7266, 0.1677, 0.728, 0.1598, 0.7502, 0.1599, 0.7502, 0.1598, 0.7503, 0.1597, 0.7503, 0.5273, 0.9719, 0.525, 0.9716, 0.5208, 0.9484, 0.5209, 0.9484, 0.1677, 0.728, 0.1701, 0.7266, 0.1598, 0.7502, 0.1597, 0.7503, 0.1701, 0.7266, 0.1735, 0.7267, 0.1599, 0.7502, 0.1598, 0.7502, 0.7719, 0.1162, 0.7628, 0.1117, 0.7906, 0.09325, 0.7933, 0.09457, 0.1767, 0.7038, 0.1931, 0.7044, 0.1902, 0.7085, 0.1794, 0.7081, 0.9155, 0.7193, 0.9155, 0.7322, 0.9127, 0.7268, 0.9127, 0.7183, 0.1666, 0.7102, 0.1767, 0.7038, 0.1794, 0.7081, 0.1727, 0.7123, 0.7906, 0.09325, 0.7882, 0.09324, 0.7549, 0.05695, 0.755, 0.05695, 0.7628, 0.1117, 0.7547, 0.1117, 0.7882, 0.09324, 0.7906, 0.09325, 0.1727, 0.7123, 0.1794, 0.7081, 0.2074, 0.7308, 0.2055, 0.7321, 0.1794, 0.7081, 0.1902, 0.7085, 0.2106, 0.7309, 0.2074, 0.7308, 0.1713, 0.7669, 0.1715, 0.7669, 0.1713, 0.767, 0.1711, 0.767, 0.2055, 0.7321, 0.2074, 0.7308, 0.1713, 0.7669, 0.1711, 0.767, 0.2074, 0.7308, 0.2106, 0.7309, 0.1715, 0.7669, 0.1713, 0.7669, 0.7933, 0.09457, 0.7906, 0.09325, 0.755, 0.05695, 0.7552, 0.05704, 0.8537, 0.9424, 0.8622, 0.939, 0.8655, 0.9612, 0.8614, 0.9629, 0.1855, 0.697, 0.2053, 0.6977, 0.2015, 0.7006, 0.1885, 0.7002, 0.2009, 0.9752, 0.199, 0.9628, 0.2011, 0.9627, 0.2024, 0.9709, 0.199, 0.9628, 0.2009, 0.9458, 0.2024, 0.9516, 0.2011, 0.9627, 0.2031, 0.7216, 0.2059, 0.7194, 0.2325, 0.7396, 0.2324, 0.7396, 0.8622, 0.939, 0.8686, 0.9306, 0.8686, 0.9571, 0.8655, 0.9612, 0.1827, 0.7046, 0.1885, 0.7002, 0.2059, 0.7194, 0.2031, 0.7216, 0.1885, 0.7002, 0.2015, 0.7006, 0.2121, 0.7196, 0.2059, 0.7194, 0.2325, 0.7396, 0.2327, 0.7396, 0.2326, 0.7396, 0.2324, 0.7396, 0.2059, 0.7194, 0.2121, 0.7196, 0.2327, 0.7396, 0.2325, 0.7396, 0.8614, 0.9629, 0.8655, 0.9612, 0.8638, 0.9913, 0.8637, 0.9914, 0.8655, 0.9612, 0.8686, 0.9571, 0.8639, 0.9912, 0.8638, 0.9913, 0.1929, 0.6979, 0.1984, 0.6931, 0.2277, 0.718, 0.2258, 0.7196, 0.1855, 0.697, 0.1943, 0.6894, 0.1984, 0.6931, 0.1929, 0.6979, 0.8314, 0.966, 0.8334, 0.9455, 0.8352, 0.9526, 0.8339, 0.9655, 0.8334, 0.9785, 0.8314, 0.966, 0.8339, 0.9655, 0.8352, 0.9734, 0.3802, 0.9568, 0.383, 0.9557, 0.3883, 0.9811, 0.3881, 0.9811, 0.3813, 0.9229, 0.3884, 0.9129, 0.3854, 0.9524, 0.383, 0.9557, 0.3729, 0.9262, 0.3813, 0.9229, 0.383, 0.9557, 0.3802, 0.9568, 0.1984, 0.6931, 0.213, 0.6936, 0.2326, 0.7182, 0.2277, 0.718, 0.2466, 0.7394, 0.2469, 0.7394, 0.2468, 0.7395, 0.2465, 0.7394, 0.2277, 0.718, 0.2326, 0.7182, 0.2469, 0.7394, 0.2466, 0.7394, 0.2258, 0.7196, 0.2277, 0.718, 0.2466, 0.7394, 0.2465, 0.7394, 0.383, 0.9557, 0.3854, 0.9524, 0.3884, 0.9809, 0.3883, 0.9811, 0.2253, 0.7114, 0.227, 0.7092, 0.2722, 0.7484, 0.2716, 0.7492, 0.2017, 0.6799, 0.2278, 0.6808, 0.233, 0.7095, 0.227, 0.7092, 0.7984, 0.1354, 0.7755, 0.1354, 0.8077, 0.1147, 0.813, 0.1147, 0.1943, 0.6894, 0.2017, 0.6799, 0.227, 0.7092, 0.2253, 0.7114, 0.2722, 0.7484, 0.2743, 0.7485, 0.2734, 0.7493, 0.2716, 0.7492, 0.813, 0.1147, 0.8077, 0.1147, 0.8558, 0.07875, 0.8576, 0.07875, 0.8153, 0.1169, 0.813, 0.1147, 0.8576, 0.07875, 0.8584, 0.07954, 0.227, 0.7092, 0.233, 0.7095, 0.2743, 0.7485, 0.2722, 0.7484, 0.2069, 0.6799, 0.2127, 0.6718, 0.2382, 0.6835, 0.2352, 0.6877, 0.6231, 0.9665, 0.6164, 0.9929, 0.6159, 0.9877, 0.6212, 0.9671, 0.2017, 0.6799, 0.2091, 0.6695, 0.2127, 0.6718, 0.2069, 0.6799, 0.6231, 0.9558, 0.6231, 0.9665, 0.6212, 0.9671, 0.6212, 0.9587, 0.9673, 0.1953, 0.9748, 0.188, 0.9763, 0.2577, 0.975, 0.2589, 0.6212, 0.9671, 0.6159, 0.9877, 0.6121, 0.96, 0.6148, 0.9492, 0.9651, 0.1765, 0.9763, 0.1773, 0.9673, 0.1953, 0.9614, 0.1949, 0.2127, 0.6718, 0.2352, 0.6726, 0.2499, 0.6839, 0.2382, 0.6835, 0.2812, 0.74, 0.2831, 0.7401, 0.2824, 0.7408, 0.2807, 0.7408, 0.9614, 0.1949, 0.9673, 0.1953, 0.975, 0.2589, 0.974, 0.2589, 0.2382, 0.6835, 0.2499, 0.6839, 0.2831, 0.7401, 0.2812, 0.74, 0.2352, 0.6877, 0.2382, 0.6835, 0.2812, 0.74, 0.2807, 0.7408])
me_cylinder_001.materials.append(mat_material_001)
me_cylinder_001.use_remesh_preserve_volume = False
me_cylinder_001.use_remesh_preserve_attributes = False
me_cylinder_001.use_mirror_vertex_groups = False
me_cylinder_001.update()

# ---- objects
ob_cylinder = bpy.data.objects.new('Cylinder', me_cylinder_001)
ob_lamp = bpy.data.objects.new('Lamp', light_lamp)
ob_camera = bpy.data.objects.new('Camera', cam_camera)

# ---- transforms, parenting, visibility, modifiers, constraints
ob_cylinder.location = (-0.05523, -0.2393, 0.0)
ob_cylinder.rotation_euler = (1.571, -0.0, 0.0)
ob_cylinder.scale = (0.474, 1.0, 0.5613)
ob_cylinder.lineart.crease_threshold = 0.0
ob_lamp.location = (4.076, 1.005, 5.904)
ob_lamp.rotation_euler = (0.6503, 0.05522, 1.866)
ob_lamp.lock_rotations_4d = False
ob_lamp.empty_display_type = 'ARROWS'
ob_lamp.color = (0.0, 0.0, 0.0, 0.0)
ob_lamp.lineart.crease_threshold = 0.0
ob_camera.location = (7.481, -6.508, 5.344)
ob_camera.rotation_euler = (1.109, 0.0, 0.8149)
ob_camera.lock_rotations_4d = False
ob_camera.empty_display_type = 'ARROWS'
ob_camera.color = (0.0, 0.0, 0.0, 0.0)
ob_camera.display_type = 'WIRE'
ob_camera.lineart.crease_threshold = 0.0

# ---- collection membership
col_collection_1.objects.link(ob_cylinder)
col_collection_1.objects.link(ob_lamp)
col_collection_1.objects.link(ob_camera)

# ---- scene / render settings (as saved in the file)
scene.camera = ob_camera
scene.frame_start = 1; scene.frame_end = 250; scene.frame_set(26)
scene.render.engine = 'BLENDER_EEVEE_NEXT'
scene.render.resolution_percentage = 50
scene.render.dither_intensity = 0.0
scene.cycles.use_denoising = False
scene.cycles.samples = 128
scene.cycles.sampling_pattern = 'TABULATED_SOBOL'
scene.cycles.light_sampling_threshold = 0.0
scene.cycles.use_adaptive_sampling = False
scene.cycles.use_light_tree = False
scene.cycles.blur_glossy = 0.0
scene.cycles.sample_clamp_indirect = 0.0
scene.view_settings.view_transform = 'Standard'
bpy.context.view_layer.update()
